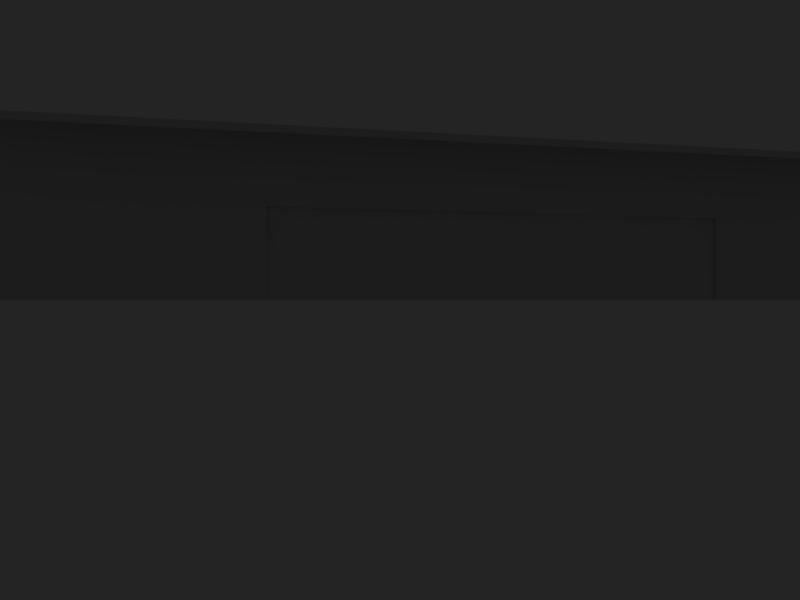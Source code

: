 # Source: ebbr_terminal_2.blend  (saved by Blender 2.79.0; exported with 4.5.12 LTS)
import bpy
from mathutils import Matrix  # noqa: F401  (used for matrix-valued properties, if any)

bpy.ops.wm.read_factory_settings(use_empty=True)
scene = bpy.context.scene
scene.name = 'Scene'

# ---- collections
col_collection_1 = bpy.data.collections.new('Collection 1'); scene.collection.children.link(col_collection_1)
col_collection_10 = bpy.data.collections.new('Collection 10'); scene.collection.children.link(col_collection_10)
col_collection_10.hide_render = True
col_collection_10.hide_viewport = True
col_collection_11 = bpy.data.collections.new('Collection 11'); scene.collection.children.link(col_collection_11)
col_collection_11.hide_render = True
col_collection_11.hide_viewport = True
col_collection_20 = bpy.data.collections.new('Collection 20'); scene.collection.children.link(col_collection_20)
col_collection_20.hide_render = True
col_collection_20.hide_viewport = True

# ---- materials (node trees are filled in below, after node groups)
mat_material = bpy.data.materials.new('Material')
mat_material.alpha_threshold = 0.0
mat_material.roughness = 0.5
mat_material.line_color = (0.0, 0.0, 0.0, 1.0)

# ---- material node trees

# ---- world
world_world = bpy.data.worlds.new('World'); scene.world = world_world
world_world.color = (0.14, 0.14, 0.14)
world_world.use_sun_shadow = False
world_world.sun_shadow_jitter_overblur = 0.0
world_world.cycles.sampling_method = 'NONE'
world_world.cycles.sample_map_resolution = 256

# ---- cameras
cam_camera = bpy.data.cameras.new('Camera')
cam_camera.clip_end = 100.0
cam_camera.lens = 35.0
cam_camera.sensor_width = 32.0
cam_camera.sensor_height = 18.0
cam_camera.dof.focus_distance = 0.0
cam_camera.dof.aperture_fstop = 128.0

# ---- lights
light_area = bpy.data.lights.new('Area', 'AREA')
light_area.transmission_factor = 0.0
light_area.energy = 78.54
light_area.shadow_buffer_clip_start = 0.5
light_area.shadow_soft_size = 1.0
light_area.shadow_maximum_resolution = 0.006
light_area.use_absolute_resolution = True
light_area.size = 1.0
light_area.size_y = 1.0
light_area.cycles.use_multiple_importance_sampling = False

# ---- meshes
me_cube_002 = bpy.data.meshes.new('Cube.002')
me_cube_002.from_pydata([(-4.429, 10.71, 0.0), (-4.429, 8.011, 0.0), (-18.03, 8.011, 0.0), (-18.03, 10.71, 0.0), (-4.429, 10.71, 1.6), (-4.429, 8.011, 1.6), (-18.03, 8.011, 1.6), (-18.03, 10.71, 1.6)], [], [(4, 7, 6, 5), (0, 4, 5, 1), (1, 5, 6, 2), (2, 6, 7, 3), (4, 0, 3, 7)])
_uv = me_cube_002.uv_layers.new(name='UVTex')
_uv.uv.foreach_set('vector', [0.9004, 0.02734, 1.0, 0.02734, 1.0, 0.05664, 0.9004, 0.05664, 0.1865, 0.6475, 0.2061, 0.6475, 0.2061, 0.667, 0.1865, 0.667, 0.1865, 0.6475, 0.2061, 0.6475, 0.2061, 0.667, 0.1865, 0.667, 0.1865, 0.6475, 0.2061, 0.6475, 0.2061, 0.667, 0.1865, 0.667, 0.1865, 0.6475, 0.2061, 0.6475, 0.2061, 0.667, 0.1865, 0.667])
me_cube_002.materials.append(mat_material)
me_cube_002.use_remesh_preserve_volume = False
me_cube_002.use_remesh_preserve_attributes = False
me_cube_002.use_mirror_vertex_groups = False
me_cube_002.update()
me_cube_014 = bpy.data.meshes.new('Cube.014')
me_cube_014.from_pydata([(-3.9, 18.33, 0.4828), (-3.9, -17.39, 0.4828), (-4.1, -17.39, 0.4828), (-4.1, 18.33, 0.4828), (-3.9, 18.33, 0.6828), (-3.9, -17.39, 0.6828), (-4.1, -17.39, 0.6828), (-4.1, 18.33, 0.6828), (-3.9, -17.19, 0.4828), (-4.1, -17.19, 0.4828), (-3.9, -17.19, 0.6828), (-4.1, -17.19, 0.6828), (-4.1, -17.19, 3.576e-07), (-3.9, -17.19, 3.576e-07), (-4.1, -17.39, 3.576e-07), (-3.9, -17.39, 3.576e-07), (-3.9, -5.152, 0.4828), (-3.9, -5.351, 0.4828), (-4.1, -5.152, 0.4828), (-4.1, -5.351, 0.4828), (-3.9, -5.152, 0.6828), (-3.9, -5.351, 0.6828), (-4.1, -5.152, 0.6828), (-4.1, -5.351, 0.6828), (-3.9, -5.351, 3.576e-07), (-4.1, -5.351, 3.576e-07), (-3.9, -5.152, 3.576e-07), (-4.1, -5.152, 3.576e-07), (-3.9, 6.688, 0.4828), (-3.9, 6.489, 0.4828), (-4.1, 6.688, 0.4828), (-4.1, 6.489, 0.4828), (-3.9, 6.688, 0.6828), (-3.9, 6.489, 0.6828), (-4.1, 6.688, 0.6828), (-4.1, 6.489, 0.6828), (-3.9, 6.489, 3.576e-07), (-4.1, 6.489, 3.576e-07), (-3.9, 6.688, 3.576e-07), (-4.1, 6.688, 3.576e-07)], [], [(1, 5, 6, 2), (4, 0, 3, 7), (11, 6, 5, 10), (10, 5, 1, 8), (6, 11, 9, 2), (9, 8, 13, 12), (2, 9, 12, 14), (8, 1, 15, 13), (1, 2, 14, 15), (17, 8, 9, 19), (22, 23, 21, 20), (23, 11, 10, 21), (8, 17, 21, 10), (17, 16, 20, 21), (11, 23, 19, 9), (23, 22, 18, 19), (17, 19, 25, 24), (18, 16, 26, 27), (19, 18, 27, 25), (16, 17, 24, 26), (0, 28, 30, 3), (29, 16, 18, 31), (7, 34, 32, 4), (34, 35, 33, 32), (35, 22, 20, 33), (16, 29, 33, 20), (29, 28, 32, 33), (28, 0, 4, 32), (22, 35, 31, 18), (35, 34, 30, 31), (34, 7, 3, 30), (29, 31, 37, 36), (30, 28, 38, 39), (31, 30, 39, 37), (28, 29, 36, 38)])
_uv = me_cube_014.uv_layers.new(name='UVTex')
_uv.uv.foreach_set('vector', [0.8389, 0.9658, 0.8467, 0.9658, 0.8467, 0.9736, 0.8389, 0.9736, 0.8389, 0.9658, 0.8467, 0.9658, 0.8467, 0.9736, 0.8389, 0.9736, 0.8389, 0.9658, 0.8467, 0.9658, 0.8467, 0.9736, 0.8389, 0.9736, 0.8389, 0.9658, 0.8467, 0.9658, 0.8467, 0.9736, 0.8389, 0.9736, 0.8389, 0.9658, 0.8467, 0.9658, 0.8467, 0.9736, 0.8389, 0.9736, 0.8389, 0.9658, 0.8467, 0.9658, 0.8467, 0.9736, 0.8389, 0.9736, 0.8389, 0.9658, 0.8467, 0.9658, 0.8467, 0.9736, 0.8389, 0.9736, 0.8389, 0.9658, 0.8467, 0.9658, 0.8467, 0.9736, 0.8389, 0.9736, 0.8389, 0.9658, 0.8467, 0.9658, 0.8467, 0.9736, 0.8389, 0.9736, 0.8389, 0.9658, 0.8467, 0.9658, 0.8467, 0.9736, 0.8389, 0.9736, 0.8389, 0.9658, 0.8467, 0.9658, 0.8467, 0.9736, 0.8389, 0.9736, 0.8389, 0.9658, 0.8467, 0.9658, 0.8467, 0.9736, 0.8389, 0.9736, 0.8389, 0.9658, 0.8467, 0.9658, 0.8467, 0.9736, 0.8389, 0.9736, 0.8389, 0.9658, 0.8467, 0.9658, 0.8467, 0.9736, 0.8389, 0.9736, 0.8389, 0.9658, 0.8467, 0.9658, 0.8467, 0.9736, 0.8389, 0.9736, 0.8389, 0.9658, 0.8467, 0.9658, 0.8467, 0.9736, 0.8389, 0.9736, 0.8389, 0.9658, 0.8467, 0.9658, 0.8467, 0.9736, 0.8389, 0.9736, 0.8389, 0.9658, 0.8467, 0.9658, 0.8467, 0.9736, 0.8389, 0.9736, 0.8389, 0.9658, 0.8467, 0.9658, 0.8467, 0.9736, 0.8389, 0.9736, 0.8389, 0.9658, 0.8467, 0.9658, 0.8467, 0.9736, 0.8389, 0.9736, 0.8389, 0.9658, 0.8467, 0.9658, 0.8467, 0.9736, 0.8389, 0.9736, 0.8389, 0.9658, 0.8467, 0.9658, 0.8467, 0.9736, 0.8389, 0.9736, 0.8389, 0.9658, 0.8467, 0.9658, 0.8467, 0.9736, 0.8389, 0.9736, 0.8389, 0.9658, 0.8467, 0.9658, 0.8467, 0.9736, 0.8389, 0.9736, 0.8389, 0.9658, 0.8467, 0.9658, 0.8467, 0.9736, 0.8389, 0.9736, 0.8389, 0.9658, 0.8467, 0.9658, 0.8467, 0.9736, 0.8389, 0.9736, 0.8389, 0.9658, 0.8467, 0.9658, 0.8467, 0.9736, 0.8389, 0.9736, 0.8389, 0.9658, 0.8467, 0.9658, 0.8467, 0.9736, 0.8389, 0.9736, 0.8389, 0.9658, 0.8467, 0.9658, 0.8467, 0.9736, 0.8389, 0.9736, 0.8389, 0.9658, 0.8467, 0.9658, 0.8467, 0.9736, 0.8389, 0.9736, 0.8389, 0.9658, 0.8467, 0.9658, 0.8467, 0.9736, 0.8389, 0.9736, 0.8389, 0.9658, 0.8467, 0.9658, 0.8467, 0.9736, 0.8389, 0.9736, 0.8389, 0.9658, 0.8467, 0.9658, 0.8467, 0.9736, 0.8389, 0.9736, 0.8389, 0.9658, 0.8467, 0.9658, 0.8467, 0.9736, 0.8389, 0.9736, 0.8389, 0.9658, 0.8467, 0.9658, 0.8467, 0.9736, 0.8389, 0.9736])
me_cube_014.materials.append(mat_material)
me_cube_014.use_remesh_preserve_volume = False
me_cube_014.use_remesh_preserve_attributes = False
me_cube_014.use_mirror_vertex_groups = False
me_cube_014.update()
me_cube_012 = bpy.data.meshes.new('Cube.012')
me_cube_012.from_pydata([(-4.429, 12.06, 0.0), (-4.429, 6.661, 0.0), (-18.03, 6.661, 0.0), (-18.03, 12.06, 0.0), (-4.429, 12.06, 1.6), (-4.429, 6.661, 1.6), (-18.03, 6.661, 1.6), (-18.03, 12.06, 1.6)], [], [(4, 7, 6, 5), (0, 4, 5, 1), (1, 5, 6, 2), (2, 6, 7, 3), (4, 0, 3, 7)])
_uv = me_cube_012.uv_layers.new(name='UVTex')
_uv.uv.foreach_set('vector', [0.9004, 0.0009766, 1.0, 0.0009766, 1.0, 0.05664, 0.9004, 0.05664, 0.1865, 0.6475, 0.2061, 0.6475, 0.2061, 0.667, 0.1865, 0.667, 0.1865, 0.6475, 0.2061, 0.6475, 0.2061, 0.667, 0.1865, 0.667, 0.1865, 0.6475, 0.2061, 0.6475, 0.2061, 0.667, 0.1865, 0.667, 0.1865, 0.6475, 0.2061, 0.6475, 0.2061, 0.667, 0.1865, 0.667])
me_cube_012.materials.append(mat_material)
me_cube_012.use_remesh_preserve_volume = False
me_cube_012.use_remesh_preserve_attributes = False
me_cube_012.use_mirror_vertex_groups = False
me_cube_012.update()
me_terminal_2_buildi_010 = bpy.data.meshes.new('Terminal 2 Buildi.010')
me_terminal_2_buildi_010.from_pydata([(40.67, 47.5, 11.75), (40.67, -47.5, 11.75), (4.0, 47.5, 9.75), (4.0, -47.5, 9.75), (-32.67, 47.5, 6.25), (-32.67, -47.5, 6.25), (-14.34, 47.5, 8.25), (22.34, 47.5, 11.25), (-14.34, -47.5, 8.25), (22.34, -47.5, 11.25), (59.01, -47.5, 10.25), (59.01, 47.5, 10.25), (-51.01, -47.5, 3.25), (-51.01, 47.5, 3.25), (40.67, 15.83, 11.75), (40.67, -15.83, 11.75), (4.0, 15.83, 9.75), (4.0, -15.83, 9.75), (-32.67, 15.83, 6.25), (-32.67, -15.83, 6.25), (-14.34, 15.83, 8.25), (-14.34, -15.83, 8.25), (22.34, 15.83, 11.25), (22.34, -15.83, 11.25), (59.01, -15.83, 10.25), (59.01, 15.83, 10.25), (-51.01, -15.83, 3.25), (-51.01, 15.83, 3.25), (49.84, 47.5, 11.0), (49.84, -47.5, 11.0), (49.84, 15.83, 11.0), (49.84, -15.83, 11.0), (13.17, 47.5, 10.5), (13.17, -47.5, 10.5), (13.17, 15.83, 10.5), (13.17, -15.83, 10.5), (-5.168, 47.5, 9.0), (-5.168, -47.5, 9.0), (-5.168, 15.83, 9.0), (-5.168, -15.83, 9.0), (-41.84, -47.5, 4.75), (-41.84, 47.5, 4.75), (-41.84, 15.83, 4.75), (-41.84, -15.83, 4.75), (13.18, 15.83, 10.05), (13.18, -15.83, 10.05), (22.34, -15.83, 10.05), (22.34, 15.83, 10.05), (49.85, -15.83, 10.05), (49.85, 15.83, 10.05), (40.68, -15.83, 10.05), (40.68, 15.83, 10.05), (-41.82, 15.83, 4.552), (-41.82, -15.83, 4.552), (-32.65, -15.83, 6.052), (-32.65, 15.83, 6.052), (-5.145, 15.83, 8.802), (-5.145, -15.83, 8.802), (-14.31, -15.83, 8.052), (-14.31, 15.83, 8.052), (63.98, -47.5, 9.695), (63.98, -15.83, 9.695), (63.98, 15.83, 9.695), (63.98, 47.5, 9.695), (59.01, -47.5, 9.75), (63.98, -47.5, 9.195), (63.98, -15.83, 9.195), (63.98, 15.83, 9.195), (63.98, 47.5, 9.195), (59.01, 47.5, 9.75), (59.01, -15.83, 9.75), (59.01, 15.83, 9.75), (59.01, 47.5, -11.75), (59.01, -47.5, -11.75), (-55.88, 47.5, 2.131), (-55.88, -47.5, 2.131), (-50.89, -47.5, 2.762), (-55.76, -47.5, 1.642), (-55.76, 47.5, 1.642), (-50.89, 47.5, 2.762), (40.67, -47.5, 11.75), (40.67, 47.5, 11.75), (40.67, -47.5, -11.75), (40.67, 47.5, -11.75), (-32.67, -47.5, 6.25), (-32.67, 47.5, 6.25), (-32.67, -47.5, -11.75), (-32.67, 47.5, -11.75), (-14.34, -47.5, 8.25), (-14.34, 47.5, 8.25), (-14.34, -47.5, -11.75), (-14.34, 47.5, -11.75), (59.01, -47.5, 10.25), (59.01, 47.5, 10.25), (59.01, -47.5, -11.75), (59.01, 47.5, -11.75), (-51.01, -47.5, -11.75), (-51.01, 47.5, -11.75), (-51.01, -47.5, 3.25), (-51.01, 47.5, 3.25), (4.0, -47.5, 9.75), (4.0, 47.5, 9.75), (4.0, -47.5, -11.75), (4.0, 47.5, -11.75), (22.34, -47.5, 11.25), (22.34, 47.5, 11.25), (40.67, -47.5, 1.408), (40.67, 47.5, 1.408), (40.67, -47.5, -1.091), (40.67, 47.5, -1.091), (4.0, -47.5, 1.408), (4.0, 47.5, 1.408), (4.0, -47.5, -1.091), (4.0, 47.5, -1.091), (-14.34, -47.5, 1.408), (-14.34, 47.5, 1.408), (-14.34, -47.5, -1.091), (-14.34, 47.5, -1.091), (22.34, -47.5, 1.408), (22.34, 47.5, 1.408), (22.34, -47.5, -1.091), (22.34, 47.5, -1.091), (40.67, -47.5, -4.079), (40.67, 47.5, -4.079), (40.67, -47.5, -6.581), (40.67, 47.5, -6.581), (4.0, -47.5, -4.079), (4.0, 47.5, -4.079), (4.0, -47.5, -6.581), (4.0, 47.5, -6.581), (-14.34, -47.5, -6.581), (-14.34, 47.5, -6.581), (-14.34, -47.5, -4.079), (-14.34, 47.5, -4.079), (22.34, -47.5, -4.079), (22.34, 47.5, -4.079), (22.34, -47.5, -6.581), (22.34, 47.5, -6.581), (31.05, -47.5, 11.49), (31.05, 47.5, 11.49), (31.05, -47.5, 1.408), (31.05, 47.5, 1.408), (31.05, -47.5, -1.091), (31.05, 47.5, -1.091), (31.05, -47.5, -4.079), (31.05, 47.5, -4.079), (31.05, -47.5, -6.581), (31.05, 47.5, -6.581), (31.05, -47.1, -4.079), (31.05, 47.1, -4.079), (31.05, -47.1, -6.581), (31.05, 47.1, -6.581), (31.05, -47.1, -1.091), (31.05, 47.1, -1.091), (31.05, -47.1, 1.408), (31.05, 47.1, 1.408), (22.34, -47.1, -6.581), (22.34, 47.1, -6.581), (22.34, -47.1, -4.079), (22.34, 47.1, -4.079), (22.34, -47.1, -1.091), (22.34, 47.1, -1.091), (22.34, -47.1, 1.408), (22.34, 47.1, 1.408), (4.0, -47.1, -6.581), (4.0, 47.1, -6.581), (4.0, -47.1, -4.079), (4.0, 47.1, -4.079), (-14.34, -47.1, -6.581), (-14.34, 47.1, -6.581), (-14.34, -47.1, -4.079), (-14.34, 47.1, -4.079), (4.0, -47.1, -1.091), (4.0, 47.1, -1.091), (4.0, -47.1, 1.408), (4.0, 47.1, 1.408), (-14.34, -47.1, -1.091), (-14.34, 47.1, -1.091), (-14.34, -47.1, 1.408), (-14.34, 47.1, 1.408), (30.2, -47.5, -6.581), (30.2, 47.5, -6.581), (21.49, -47.5, -6.581), (21.49, 47.5, -6.581), (30.2, -47.5, -9.166), (30.2, 47.5, -9.166), (21.49, -47.5, -9.166), (21.49, 47.5, -9.166), (4.0, -47.5, -9.166), (4.0, 47.5, -9.166), (40.67, -47.5, -9.166), (40.67, 47.5, -9.166), (13.06, -47.5, -6.581), (13.06, 47.5, -6.581), (13.06, -47.5, -11.75), (13.06, 47.5, -11.75), (13.06, -47.5, -9.166), (13.06, 47.5, -9.166), (31.02, -47.5, -6.581), (31.02, 47.5, -6.581), (31.02, -47.5, -11.75), (31.02, 47.5, -11.75), (31.02, -47.5, -9.166), (31.02, 47.5, -9.166), (31.02, -47.1, -11.75), (31.02, 47.1, -11.75), (31.02, -47.1, -9.166), (31.02, 47.1, -9.166), (30.2, -47.1, -9.166), (30.2, 47.1, -9.166), (30.2, -47.1, -11.75), (30.2, 47.1, -11.75), (13.06, -47.1, -9.166), (13.06, 47.1, -9.166), (13.06, -47.1, -11.75), (13.06, 47.1, -11.75), (21.49, -47.1, -9.166), (21.49, 47.1, -9.166), (21.49, -47.1, -11.75), (21.49, 47.1, -11.75), (-51.01, -47.5, -11.75), (-51.01, 47.5, -11.75), (-51.01, -47.5, 3.25), (-51.01, 47.5, 3.25), (-51.01, -22.0, -11.75), (-51.01, 22.0, -11.75), (-51.01, -22.0, 3.25), (-51.01, 22.0, 3.25), (-51.01, -47.5, -3.749), (-51.01, 47.5, -3.749), (-51.01, -22.0, -3.749), (-51.01, 22.0, -3.749), (-50.61, -22.0, -3.749), (-50.61, 22.0, -3.749), (-50.61, 22.0, -11.75), (-50.61, -22.0, -11.75)], [], [(14, 0, 7, 22), (23, 9, 1, 15), (4, 18, 20, 6), (19, 5, 8, 21), (28, 0, 14, 30), (30, 25, 11, 28), (31, 24, 25, 30), (1, 29, 31, 15), (29, 10, 24, 31), (16, 34, 32, 2), (34, 22, 7, 32), (17, 35, 34, 16), (3, 33, 35, 17), (33, 9, 23, 35), (20, 38, 36, 6), (38, 16, 2, 36), (39, 17, 16, 38), (8, 37, 39, 21), (37, 3, 17, 39), (27, 42, 41, 13), (42, 18, 4, 41), (26, 43, 42, 27), (12, 40, 43, 26), (40, 5, 19, 43), (34, 35, 45, 44), (35, 23, 46, 45), (22, 34, 44, 47), (31, 30, 49, 48), (15, 31, 48, 50), (30, 14, 51, 49), (23, 15, 50, 46), (14, 22, 47, 51), (45, 46, 47, 44), (50, 48, 49, 51), (47, 46, 50, 51), (42, 43, 53, 52), (43, 19, 54, 53), (18, 42, 52, 55), (39, 38, 56, 57), (21, 39, 57, 58), (38, 20, 59, 56), (19, 21, 58, 54), (20, 18, 55, 59), (53, 54, 55, 52), (58, 57, 56, 59), (55, 54, 58, 59), (24, 10, 60, 61), (25, 24, 61, 62), (11, 25, 62, 63), (60, 10, 64, 65), (61, 60, 65, 66), (62, 61, 66, 67), (63, 62, 67, 68), (11, 63, 68, 69), (66, 65, 64, 70), (67, 66, 70, 71), (68, 67, 71, 69), (72, 11, 10, 73), (75, 77, 76, 12), (74, 78, 77, 75), (13, 79, 78, 74), (76, 77, 78, 79), (13, 74, 75, 12), (92, 80, 82, 94), (83, 81, 93, 95), (84, 98, 96, 86), (97, 99, 85, 87), (88, 84, 86, 90), (87, 85, 89, 91), (88, 114, 110, 100), (111, 115, 89, 101), (100, 110, 118, 104), (119, 111, 101, 105), (116, 132, 126, 112), (127, 133, 117, 113), (130, 90, 102, 128), (103, 91, 131, 129), (112, 126, 134, 120), (135, 127, 113, 121), (80, 138, 140, 106), (141, 139, 81, 107), (138, 104, 118, 140), (119, 105, 139, 141), (142, 108, 106, 140), (107, 109, 143, 141), (134, 144, 142, 120), (143, 145, 135, 121), (144, 122, 108, 142), (109, 123, 145, 143), (146, 124, 122, 144), (123, 125, 147, 145), (146, 144, 148, 150), (149, 145, 147, 151), (142, 140, 154, 152), (155, 141, 143, 153), (136, 146, 150, 156), (151, 147, 137, 157), (144, 134, 158, 148), (159, 135, 145, 149), (120, 142, 152, 160), (153, 143, 121, 161), (140, 118, 162, 154), (163, 119, 141, 155), (128, 136, 156, 164), (157, 137, 129, 165), (134, 126, 166, 158), (167, 127, 135, 159), (130, 128, 164, 168), (165, 129, 131, 169), (126, 132, 170, 166), (171, 133, 127, 167), (132, 130, 168, 170), (169, 131, 133, 171), (112, 120, 160, 172), (161, 121, 113, 173), (118, 110, 174, 162), (175, 111, 119, 163), (116, 112, 172, 176), (173, 113, 117, 177), (110, 114, 178, 174), (179, 115, 111, 175), (114, 116, 176, 178), (177, 117, 115, 179), (156, 150, 148, 158), (149, 151, 157, 159), (160, 152, 154, 162), (155, 153, 161, 163), (166, 164, 156, 158), (157, 165, 167, 159), (170, 168, 164, 166), (165, 169, 171, 167), (174, 172, 160, 162), (161, 173, 175, 163), (178, 176, 172, 174), (173, 177, 179, 175), (184, 180, 182, 186), (183, 181, 185, 187), (188, 196, 192, 128), (193, 197, 189, 129), (196, 186, 182, 192), (183, 187, 197, 193), (102, 194, 196, 188), (197, 195, 103, 189), (198, 180, 184, 202), (185, 181, 199, 203), (202, 190, 124, 198), (125, 191, 203, 199), (200, 82, 190, 202), (191, 83, 201, 203), (200, 202, 206, 204), (207, 203, 201, 205), (202, 184, 208, 206), (209, 185, 203, 207), (196, 194, 214, 212), (215, 195, 197, 213), (186, 196, 212, 216), (213, 197, 187, 217), (184, 186, 216, 208), (217, 187, 185, 209), (210, 204, 206, 208), (207, 205, 211, 209), (214, 218, 216, 212), (217, 219, 215, 213), (216, 218, 210, 208), (211, 219, 217, 209), (226, 230, 228, 222), (220, 228, 230, 224), (227, 231, 230, 226), (223, 229, 231, 227), (229, 221, 225, 231), (230, 231, 233, 232), (231, 225, 234, 233), (224, 230, 232, 235), (233, 234, 235, 232)])
me_terminal_2_buildi_010.polygons.foreach_set('use_smooth', [1, 1, 1, 1, 1, 1, 1, 1, 1, 1, 1, 1, 1, 1, 1, 1, 1, 1, 1, 1, 1, 1, 1, 1, 1, 1, 1, 1, 1, 1, 1, 1, 1, 1, 1, 1, 1, 1, 1, 1, 1, 1, 1, 1, 1, 1, 1, 1, 1, 1, 1, 1, 1, 1, 1, 1, 1, 0, 0, 0, 0, 0, 0, 0, 0, 0, 0, 0, 0, 0, 0, 0, 0, 0, 0, 0, 0, 0, 0, 0, 0, 0, 0, 0, 0, 0, 0, 0, 0, 0, 0, 0, 0, 0, 0, 0, 0, 0, 0, 0, 0, 0, 0, 0, 0, 0, 0, 0, 0, 0, 0, 0, 0, 0, 0, 0, 0, 0, 0, 0, 0, 0, 0, 0, 0, 0, 0, 0, 0, 0, 0, 0, 0, 0, 0, 0, 0, 0, 0, 0, 0, 0, 0, 0, 0, 0, 0, 0, 0, 0, 0, 0, 0, 0, 0, 0, 0, 0, 0, 0, 0, 0, 0, 0, 0, 0, 0, 0, 0, 0, 0, 0, 0, 0])
_uv = me_terminal_2_buildi_010.uv_layers.new(name='UVTex')
_uv.uv.foreach_set('vector', [1.142, 0.7168, 1.142, 0.7578, 0.7217, 0.7578, 0.7217, 0.7168, 0.7217, 0.6768, 0.7217, 0.6357, 1.142, 0.6357, 1.142, 0.6768, -0.5479, 0.7578, -0.5479, 0.7168, -0.1279, 0.7168, -0.1279, 0.7578, -0.5479, 0.6768, -0.5479, 0.6357, -0.1279, 0.6357, -0.1279, 0.6768, 1.366, 0.7578, 1.142, 0.7578, 1.142, 0.7168, 1.366, 0.7168, 1.366, 0.7168, 1.581, 0.7168, 1.581, 0.7578, 1.366, 0.7578, 1.366, 0.6768, 1.581, 0.6768, 1.581, 0.7168, 1.366, 0.7168, 1.142, 0.6357, 1.366, 0.6357, 1.366, 0.6768, 1.142, 0.6768, 1.366, 0.6357, 1.581, 0.6357, 1.581, 0.6768, 1.366, 0.6768, 0.3018, 0.7168, 0.5166, 0.7168, 0.5166, 0.7578, 0.3018, 0.7578, 0.5166, 0.7168, 0.7217, 0.7168, 0.7217, 0.7578, 0.5166, 0.7578, 0.3018, 0.6768, 0.5166, 0.6768, 0.5166, 0.7168, 0.3018, 0.7168, 0.3018, 0.6357, 0.5166, 0.6357, 0.5166, 0.6768, 0.3018, 0.6768, 0.5166, 0.6357, 0.7217, 0.6357, 0.7217, 0.6768, 0.5166, 0.6768, -0.1279, 0.7168, 0.07715, 0.7168, 0.07715, 0.7578, -0.1279, 0.7578, 0.07715, 0.7168, 0.3018, 0.7168, 0.3018, 0.7578, 0.07715, 0.7578, 0.07715, 0.6768, 0.3018, 0.6768, 0.3018, 0.7168, 0.07715, 0.7168, -0.1279, 0.6357, 0.07715, 0.6357, 0.07715, 0.6768, -0.1279, 0.6768, 0.07715, 0.6357, 0.3018, 0.6357, 0.3018, 0.6768, 0.07715, 0.6768, -0.9873, 0.7168, -0.7627, 0.7168, -0.7627, 0.7578, -0.9873, 0.7578, -0.7627, 0.7168, -0.5479, 0.7168, -0.5479, 0.7578, -0.7627, 0.7578, -0.9873, 0.6768, -0.7627, 0.6768, -0.7627, 0.7168, -0.9873, 0.7168, -0.9873, 0.6357, -0.7627, 0.6357, -0.7627, 0.6768, -0.9873, 0.6768, -0.7627, 0.6357, -0.5479, 0.6357, -0.5479, 0.6768, -0.7627, 0.6768, 0.5723, 0.6475, 0.5723, 0.6553, 0.2891, 0.6553, 0.2891, 0.6475, 0.5723, 0.6475, 0.5723, 0.6553, 0.2891, 0.6553, 0.2891, 0.6475, 0.5723, 0.6475, 0.5723, 0.6553, 0.2891, 0.6553, 0.2891, 0.6475, 0.5723, 0.6709, 0.5723, 0.6787, 0.2891, 0.6787, 0.2891, 0.6709, 0.5723, 0.6709, 0.5723, 0.6787, 0.2891, 0.6787, 0.2891, 0.6709, 0.5723, 0.6709, 0.5723, 0.6787, 0.2891, 0.6787, 0.2891, 0.6709, 0.2891, 0.6553, 0.5723, 0.6553, 0.5723, 0.6709, 0.2891, 0.6709, 0.2891, 0.6553, 0.5723, 0.6553, 0.5723, 0.6709, 0.2891, 0.6709, 0.7842, 0.004883, 0.8105, 0.004883, 0.8105, 0.0918, 0.7842, 0.0918, 0.8613, 0.004883, 0.8877, 0.004883, 0.8877, 0.0918, 0.8613, 0.0918, 0.8105, 0.0918, 0.8105, 0.004883, 0.8613, 0.004883, 0.8613, 0.0918, 0.5723, 0.6016, 0.5723, 0.6094, 0.2891, 0.6094, 0.2891, 0.6016, 0.5723, 0.6016, 0.5723, 0.6094, 0.2891, 0.6094, 0.2891, 0.6016, 0.5723, 0.6016, 0.5723, 0.6094, 0.2891, 0.6094, 0.2891, 0.6016, 0.5723, 0.624, 0.5723, 0.6318, 0.2891, 0.6318, 0.2891, 0.624, 0.5723, 0.624, 0.5723, 0.6318, 0.2891, 0.6318, 0.2891, 0.624, 0.5723, 0.624, 0.5723, 0.6318, 0.2891, 0.6318, 0.2891, 0.624, 0.2891, 0.6094, 0.5723, 0.6094, 0.5723, 0.624, 0.2891, 0.624, 0.2891, 0.6094, 0.5723, 0.6094, 0.5723, 0.624, 0.2891, 0.624, 0.0166, 0.003906, 0.1191, 0.003906, 0.1191, 0.1387, 0.0166, 0.1387, 0.3242, 0.003906, 0.4229, 0.003906, 0.4229, 0.1387, 0.3242, 0.1387, 0.1191, 0.1387, 0.1191, 0.003906, 0.3242, 0.003906, 0.3242, 0.1387, 1.581, 0.6768, 1.581, 0.6357, 1.688, 0.6357, 1.688, 0.6768, 1.581, 0.7168, 1.581, 0.6768, 1.688, 0.6768, 1.688, 0.7168, 1.581, 0.7578, 1.581, 0.7168, 1.688, 0.7168, 1.688, 0.7578, 0.8555, 0.6299, 0.8555, 0.6377, 0.5723, 0.6377, 0.5723, 0.6299, 0.8555, 0.6299, 0.8555, 0.6377, 0.5723, 0.6377, 0.5723, 0.6299, 0.8555, 0.6299, 0.8555, 0.6377, 0.5723, 0.6377, 0.5723, 0.6299, 0.8555, 0.6299, 0.8555, 0.6377, 0.5723, 0.6377, 0.5723, 0.6299, 0.8555, 0.6299, 0.8555, 0.6377, 0.5723, 0.6377, 0.5723, 0.6299, 0.8555, 0.6787, 0.8555, 0.6865, 0.5723, 0.6865, 0.5723, 0.6787, 0.5723, 0.6787, 0.5723, 0.6865, 0.2891, 0.6865, 0.2891, 0.6787, 0.2891, 0.6787, 0.2891, 0.6865, 0.005859, 0.6865, 0.005859, 0.6787, 0.875, 0.1797, 0.875, 0.3828, 0.01562, 0.3828, 0.01562, 0.1797, 0.8555, 0.6299, 0.8555, 0.6377, 0.5723, 0.6377, 0.5723, 0.6299, 0.8555, 0.6299, 0.8555, 0.6377, 0.5723, 0.6377, 0.5723, 0.6299, 0.8555, 0.6299, 0.8555, 0.6377, 0.5723, 0.6377, 0.5723, 0.6299, -0.3408, 0.6621, 1.378, 0.6621, 1.378, 0.6455, -0.3408, 0.6455, -0.9873, 0.7578, -1.095, 0.7578, -1.095, 0.6357, -0.9873, 0.6357, 1.033, 0.3613, 0.8535, 0.376, 0.8535, 0.1455, 1.033, 0.1455, 0.8535, 0.1455, 0.8535, 0.376, 1.033, 0.3613, 1.033, 0.1455, 0.1338, 0.3213, -0.0459, 0.292, -0.0459, 0.1455, 0.1338, 0.1455, -0.0459, 0.1455, -0.0459, 0.292, 0.1338, 0.3213, 0.1338, 0.1455, 0.3135, 0.3418, 0.1338, 0.3213, 0.1338, 0.1455, 0.3135, 0.1455, 0.1338, 0.1455, 0.1338, 0.3213, 0.3135, 0.3418, 0.3135, 0.1455, 0.3135, 0.3418, 0.3135, 0.2744, 0.4932, 0.2744, 0.4932, 0.3564, 0.4932, 0.2744, 0.3135, 0.2744, 0.3135, 0.3418, 0.4932, 0.3564, 0.4932, 0.3564, 0.4932, 0.2744, 0.6729, 0.2744, 0.6729, 0.3711, 0.6729, 0.2744, 0.4932, 0.2744, 0.4932, 0.3564, 0.6729, 0.3711, 0.3135, 0.25, 0.3135, 0.2207, 0.4932, 0.2207, 0.4932, 0.25, 0.4932, 0.2207, 0.3135, 0.2207, 0.3135, 0.25, 0.4932, 0.25, 0.3135, 0.1963, 0.3135, 0.1455, 0.4932, 0.1455, 0.4932, 0.1963, 0.4932, 0.1455, 0.3135, 0.1455, 0.3135, 0.1963, 0.4932, 0.1963, 0.4932, 0.25, 0.4932, 0.2207, 0.6729, 0.2207, 0.6729, 0.25, 0.6729, 0.2207, 0.4932, 0.2207, 0.4932, 0.25, 0.6729, 0.25, 0.8535, 0.376, 0.7588, 0.373, 0.7588, 0.2744, 0.8535, 0.2744, 0.7588, 0.2744, 0.7588, 0.373, 0.8535, 0.376, 0.8535, 0.2744, 0.7588, 0.373, 0.6729, 0.3711, 0.6729, 0.2744, 0.7588, 0.2744, 0.6729, 0.2744, 0.6729, 0.3711, 0.7588, 0.373, 0.7588, 0.2744, 0.7588, 0.25, 0.8535, 0.25, 0.8535, 0.2744, 0.7588, 0.2744, 0.8535, 0.2744, 0.8535, 0.25, 0.7588, 0.25, 0.7588, 0.2744, 0.6729, 0.2207, 0.7588, 0.2207, 0.7588, 0.25, 0.6729, 0.25, 0.7588, 0.25, 0.7588, 0.2207, 0.6729, 0.2207, 0.6729, 0.25, 0.7588, 0.2207, 0.8535, 0.2207, 0.8535, 0.25, 0.7588, 0.25, 0.8535, 0.25, 0.8535, 0.2207, 0.7588, 0.2207, 0.7588, 0.25, 0.7588, 0.1963, 0.8535, 0.1963, 0.8535, 0.2207, 0.7588, 0.2207, 0.8535, 0.2207, 0.8535, 0.1963, 0.7588, 0.1963, 0.7588, 0.2207, 0.3438, 0.1953, 0.2607, 0.1982, 0.2607, 0.2197, 0.3438, 0.2197, 0.2607, 0.2197, 0.2607, 0.1982, 0.3438, 0.1953, 0.3438, 0.2197, 0.3438, 0.2412, 0.2607, 0.2432, 0.2607, 0.3105, 0.3438, 0.3105, 0.2607, 0.3105, 0.2607, 0.2432, 0.3438, 0.2412, 0.3438, 0.3105, 0.3438, 0.1953, 0.2607, 0.1982, 0.2607, 0.2197, 0.3438, 0.2197, 0.2607, 0.2197, 0.2607, 0.1982, 0.3438, 0.1953, 0.3438, 0.2197, 0.3438, 0.1953, 0.2607, 0.1982, 0.2607, 0.2197, 0.3438, 0.2197, 0.2607, 0.2197, 0.2607, 0.1982, 0.3438, 0.1953, 0.3438, 0.2197, 0.3438, 0.2412, 0.2607, 0.2432, 0.2607, 0.3105, 0.3438, 0.3105, 0.2607, 0.3105, 0.2607, 0.2432, 0.3438, 0.2412, 0.3438, 0.3105, 0.3438, 0.2412, 0.2607, 0.2432, 0.2607, 0.3105, 0.3438, 0.3105, 0.2607, 0.3105, 0.2607, 0.2432, 0.3438, 0.2412, 0.3438, 0.3105, 0.5029, 0.2168, 0.5029, 0.1953, 0.3438, 0.1953, 0.3438, 0.2197, 0.3438, 0.1953, 0.5029, 0.1953, 0.5029, 0.2168, 0.3438, 0.2197, 0.5029, 0.2168, 0.5029, 0.1953, 0.3438, 0.1953, 0.3438, 0.2197, 0.3438, 0.1953, 0.5029, 0.1953, 0.5029, 0.2168, 0.3438, 0.2197, 0.6621, 0.2148, 0.6621, 0.1934, 0.5029, 0.1953, 0.5029, 0.2168, 0.5029, 0.1953, 0.6621, 0.1934, 0.6621, 0.2148, 0.5029, 0.2168, 0.6621, 0.2148, 0.6621, 0.1934, 0.5029, 0.1953, 0.5029, 0.2168, 0.5029, 0.1953, 0.6621, 0.1934, 0.6621, 0.2148, 0.5029, 0.2168, 0.6621, 0.2148, 0.6621, 0.1934, 0.5029, 0.1953, 0.5029, 0.2168, 0.5029, 0.1953, 0.6621, 0.1934, 0.6621, 0.2148, 0.5029, 0.2168, 0.5029, 0.2998, 0.5029, 0.2383, 0.3438, 0.2412, 0.3438, 0.3105, 0.3438, 0.2412, 0.5029, 0.2383, 0.5029, 0.2998, 0.3438, 0.3105, 0.5029, 0.2998, 0.5029, 0.2383, 0.3438, 0.2412, 0.3438, 0.3105, 0.3438, 0.2412, 0.5029, 0.2383, 0.5029, 0.2998, 0.3438, 0.3105, 0.6621, 0.291, 0.6621, 0.2334, 0.5029, 0.2383, 0.5029, 0.2998, 0.5029, 0.2383, 0.6621, 0.2334, 0.6621, 0.291, 0.5029, 0.2998, 0.6621, 0.291, 0.6621, 0.2334, 0.5029, 0.2383, 0.5029, 0.2998, 0.5029, 0.2383, 0.6621, 0.2334, 0.6621, 0.291, 0.5029, 0.2998, 0.6621, 0.291, 0.6621, 0.2334, 0.5029, 0.2383, 0.5029, 0.2998, 0.5029, 0.2383, 0.6621, 0.2334, 0.6621, 0.291, 0.5029, 0.2998, 0.6152, 0.4434, 0.7803, 0.4434, 0.7803, 0.5068, 0.6152, 0.5068, 0.7803, 0.5068, 0.7803, 0.4434, 0.6152, 0.4434, 0.6152, 0.5068, 0.6152, 0.4434, 0.7803, 0.4434, 0.7803, 0.5068, 0.6152, 0.5068, 0.7803, 0.5068, 0.7803, 0.4434, 0.6152, 0.4434, 0.6152, 0.5068, 0.3115, 0.5068, 0.3115, 0.4434, 0.6152, 0.4434, 0.6152, 0.5068, 0.6152, 0.4434, 0.3115, 0.4434, 0.3115, 0.5068, 0.6152, 0.5068, 0.008789, 0.5068, 0.008789, 0.4434, 0.3115, 0.4434, 0.3115, 0.5068, 0.3115, 0.4434, 0.008789, 0.4434, 0.008789, 0.5068, 0.3115, 0.5068, 0.3115, 0.5068, 0.3115, 0.4434, 0.6152, 0.4434, 0.6152, 0.5068, 0.6152, 0.4434, 0.3115, 0.4434, 0.3115, 0.5068, 0.6152, 0.5068, 0.008789, 0.5068, 0.008789, 0.4434, 0.3115, 0.4434, 0.3115, 0.5068, 0.3115, 0.4434, 0.008789, 0.4434, 0.008789, 0.5068, 0.3115, 0.5068, 0.75, 0.1709, 0.75, 0.1963, 0.665, 0.1963, 0.665, 0.1709, 0.665, 0.1963, 0.75, 0.1963, 0.75, 0.1709, 0.665, 0.1709, 0.4932, 0.1709, 0.582, 0.1709, 0.582, 0.1963, 0.4932, 0.1963, 0.582, 0.1963, 0.582, 0.1709, 0.4932, 0.1709, 0.4932, 0.1963, 0.582, 0.1709, 0.665, 0.1709, 0.665, 0.1963, 0.582, 0.1963, 0.665, 0.1963, 0.665, 0.1709, 0.582, 0.1709, 0.582, 0.1963, 0.4932, 0.1455, 0.582, 0.1455, 0.582, 0.1709, 0.4932, 0.1709, 0.582, 0.1709, 0.582, 0.1455, 0.4932, 0.1455, 0.4932, 0.1709, 0.7588, 0.1963, 0.75, 0.1963, 0.75, 0.1709, 0.7588, 0.1709, 0.75, 0.1709, 0.75, 0.1963, 0.7588, 0.1963, 0.7588, 0.1709, 0.7588, 0.1709, 0.8535, 0.1709, 0.8535, 0.1963, 0.7588, 0.1963, 0.8535, 0.1963, 0.8535, 0.1709, 0.7588, 0.1709, 0.7588, 0.1963, 0.7588, 0.1455, 0.8535, 0.1455, 0.8535, 0.1709, 0.7588, 0.1709, 0.8535, 0.1709, 0.8535, 0.1455, 0.7588, 0.1455, 0.7588, 0.1709, 0.2607, 0.1748, 0.2207, 0.1748, 0.2207, 0.1855, 0.2607, 0.1855, 0.2207, 0.1855, 0.2207, 0.1748, 0.2607, 0.1748, 0.2607, 0.1855, 0.2607, 0.1748, 0.2207, 0.1748, 0.2207, 0.1855, 0.2607, 0.1855, 0.2207, 0.1855, 0.2207, 0.1748, 0.2607, 0.1748, 0.2607, 0.1855, 0.4229, 0.1748, 0.3438, 0.1748, 0.3438, 0.1855, 0.4229, 0.1855, 0.3438, 0.1855, 0.3438, 0.1748, 0.4229, 0.1748, 0.4229, 0.1855, 0.4229, 0.1748, 0.3438, 0.1748, 0.3438, 0.1855, 0.4229, 0.1855, 0.3438, 0.1855, 0.3438, 0.1748, 0.4229, 0.1748, 0.4229, 0.1855, 0.3438, 0.1855, 0.3438, 0.1748, 0.2607, 0.1748, 0.2607, 0.1855, 0.2607, 0.1748, 0.3438, 0.1748, 0.3438, 0.1855, 0.2607, 0.1855, 0.8984, 0.4277, 0.9414, 0.4277, 0.9414, 0.584, 0.8984, 0.584, 0.9414, 0.584, 0.9414, 0.4277, 0.8984, 0.4277, 0.8984, 0.584, 0.007812, 0.4277, 0.4453, 0.4277, 0.4453, 0.584, 0.007812, 0.584, 0.4453, 0.584, 0.4453, 0.4277, 0.007812, 0.4277, 0.007812, 0.584, 0.4453, 0.584, 0.4453, 0.4277, 0.8984, 0.4277, 0.8984, 0.584, 0.8984, 0.4277, 0.4453, 0.4277, 0.4453, 0.584, 0.8984, 0.584, 0.6807, 0.3799, 0.6807, 0.3135, 0.9229, 0.3135, 0.9229, 0.3799, 0.9229, 0.2373, 0.9229, 0.3135, 0.6807, 0.3135, 0.6807, 0.2373, 0.2588, 0.3799, 0.2588, 0.3135, 0.6807, 0.3135, 0.6807, 0.3799, 0.0166, 0.3799, 0.0166, 0.3135, 0.2588, 0.3135, 0.2588, 0.3799, 0.0166, 0.3135, 0.0166, 0.2373, 0.2588, 0.2373, 0.2588, 0.3135, 0.6663, 0.6353, 0.6663, 0.5811, 0.3532, 0.5811, 0.3532, 0.6353, 0.6663, 0.6353, 0.6663, 0.5811, 0.3532, 0.5811, 0.3532, 0.6353, 0.6663, 0.6353, 0.6663, 0.5811, 0.3532, 0.5811, 0.3532, 0.6353, 0.007812, 0.5684, 0.007812, 0.4287, 0.9971, 0.4287, 0.9971, 0.5684])
me_terminal_2_buildi_010.materials.append(mat_material)
me_terminal_2_buildi_010.use_remesh_preserve_volume = False
me_terminal_2_buildi_010.use_remesh_preserve_attributes = False
me_terminal_2_buildi_010.use_mirror_vertex_groups = False
me_terminal_2_buildi_010.update()
me_cube_006 = bpy.data.meshes.new('Cube.006')
me_cube_006.from_pydata([(-1.689, 8.879, -3.595), (-1.689, 2.879, -3.595), (-1.689, -3.121, -3.595), (-1.689, -9.121, -3.595), (-1.889, 8.879, -3.595), (-1.889, 2.879, -3.595), (-1.889, -3.121, -3.595), (-1.889, -9.121, -3.595), (-1.889, 9.079, -3.595), (-1.889, 3.079, -3.595), (-1.889, -2.921, -3.595), (-1.889, -8.921, -3.595), (-1.689, 9.079, -3.595), (-1.689, 3.079, -3.595), (-1.689, -2.921, -3.595), (-1.689, -8.921, -3.595), (-1.689, 8.879, -0.2), (-1.689, 2.879, -0.2), (-1.689, -3.121, -0.2), (-1.689, -9.121, -0.2), (-1.889, 8.879, -0.2), (-1.889, 2.879, -0.2), (-1.889, -3.121, -0.2), (-1.889, -9.121, -0.2), (-1.889, 9.079, -0.2), (-1.889, 3.079, -0.2), (-1.889, -2.921, -0.2), (-1.889, -8.921, -0.2), (-1.689, 9.079, -0.2), (-1.689, 3.079, -0.2), (-1.689, -2.921, -0.2), (-1.689, -8.921, -0.2), (101.3, 38.02, -3.595), (101.3, 32.02, -3.595), (101.3, 26.02, -3.595), (101.3, 20.02, -3.595), (101.3, 14.02, -3.595), (101.3, 8.02, -3.595), (101.3, 2.02, -3.595), (101.3, -3.98, -3.595), (101.3, -9.98, -3.595), (101.3, -15.98, -3.595), (101.3, -21.98, -3.595), (101.3, -27.98, -3.595), (101.3, -33.98, -3.595), (101.1, 38.02, -3.595), (101.1, 32.02, -3.595), (101.1, 26.02, -3.595), (101.1, 20.02, -3.595), (101.1, 14.02, -3.595), (101.1, 8.02, -3.595), (101.1, 2.02, -3.595), (101.1, -3.98, -3.595), (101.1, -9.98, -3.595), (101.1, -15.98, -3.595), (101.1, -21.98, -3.595), (101.1, -27.98, -3.595), (101.1, -33.98, -3.595), (101.1, 38.22, -3.595), (101.1, 32.22, -3.595), (101.1, 26.22, -3.595), (101.1, 20.22, -3.595), (101.1, 14.22, -3.595), (101.1, 8.22, -3.595), (101.1, 2.22, -3.595), (101.1, -3.78, -3.595), (101.1, -9.78, -3.595), (101.1, -15.78, -3.595), (101.1, -21.78, -3.595), (101.1, -27.78, -3.595), (101.1, -33.78, -3.595), (101.3, 38.22, -3.595), (101.3, 32.22, -3.595), (101.3, 26.22, -3.595), (101.3, 20.22, -3.595), (101.3, 14.22, -3.595), (101.3, 8.22, -3.595), (101.3, 2.22, -3.595), (101.3, -3.78, -3.595), (101.3, -9.78, -3.595), (101.3, -15.78, -3.595), (101.3, -21.78, -3.595), (101.3, -27.78, -3.595), (101.3, -33.78, -3.595), (101.3, 38.02, -0.2), (101.3, 32.02, -0.2), (101.3, 26.02, -0.2), (101.3, 20.02, -0.2), (101.3, 14.02, -0.2), (101.3, 8.02, -0.2), (101.3, 2.02, -0.2), (101.3, -3.98, -0.2), (101.3, -9.98, -0.2), (101.3, -15.98, -0.2), (101.3, -21.98, -0.2), (101.3, -27.98, -0.2), (101.3, -33.98, -0.2), (101.1, 38.02, -0.2), (101.1, 32.02, -0.2), (101.1, 26.02, -0.2), (101.1, 20.02, -0.2), (101.1, 14.02, -0.2), (101.1, 8.02, -0.2), (101.1, 2.02, -0.2), (101.1, -3.98, -0.2), (101.1, -9.98, -0.2), (101.1, -15.98, -0.2), (101.1, -21.98, -0.2), (101.1, -27.98, -0.2), (101.1, -33.98, -0.2), (101.1, 38.22, -0.2), (101.1, 32.22, -0.2), (101.1, 26.22, -0.2), (101.1, 20.22, -0.2), (101.1, 14.22, -0.2), (101.1, 8.22, -0.2), (101.1, 2.22, -0.2), (101.1, -3.78, -0.2), (101.1, -9.78, -0.2), (101.1, -15.78, -0.2), (101.1, -21.78, -0.2), (101.1, -27.78, -0.2), (101.1, -33.78, -0.2), (101.3, 38.22, -0.2), (101.3, 32.22, -0.2), (101.3, 26.22, -0.2), (101.3, 20.22, -0.2), (101.3, 14.22, -0.2), (101.3, 8.22, -0.2), (101.3, 2.22, -0.2), (101.3, -3.78, -0.2), (101.3, -9.78, -0.2), (101.3, -15.78, -0.2), (101.3, -21.78, -0.2), (101.3, -27.78, -0.2), (101.3, -33.78, -0.2), (96.6, -35.95, -0.2), (96.6, 39.9, -0.2), (101.6, 39.9, -0.2), (101.6, -35.95, -0.2), (96.6, -35.95, 0.2), (96.6, 39.9, 0.2), (101.6, 39.9, 0.2), (101.6, -35.95, 0.2), (2.0, 9.5, -0.2), (2.0, -9.5, -0.2), (-2.0, -9.5, -0.2), (-2.0, 9.5, -0.2), (2.0, 9.5, 0.2), (2.0, -9.5, 0.2), (-2.0, -9.5, 0.2), (-2.0, 9.5, 0.2)], [], [(0, 16, 20, 4), (1, 17, 21, 5), (2, 18, 22, 6), (3, 19, 23, 7), (4, 20, 24, 8), (5, 21, 25, 9), (6, 22, 26, 10), (7, 23, 27, 11), (8, 24, 28, 12), (9, 25, 29, 13), (10, 26, 30, 14), (11, 27, 31, 15), (16, 0, 12, 28), (17, 1, 13, 29), (18, 2, 14, 30), (19, 3, 15, 31), (32, 84, 97, 45), (33, 85, 98, 46), (34, 86, 99, 47), (35, 87, 100, 48), (36, 88, 101, 49), (37, 89, 102, 50), (38, 90, 103, 51), (39, 91, 104, 52), (40, 92, 105, 53), (41, 93, 106, 54), (42, 94, 107, 55), (43, 95, 108, 56), (44, 96, 109, 57), (45, 97, 110, 58), (46, 98, 111, 59), (47, 99, 112, 60), (48, 100, 113, 61), (49, 101, 114, 62), (50, 102, 115, 63), (51, 103, 116, 64), (52, 104, 117, 65), (53, 105, 118, 66), (54, 106, 119, 67), (55, 107, 120, 68), (56, 108, 121, 69), (57, 109, 122, 70), (58, 110, 123, 71), (59, 111, 124, 72), (60, 112, 125, 73), (61, 113, 126, 74), (62, 114, 127, 75), (63, 115, 128, 76), (64, 116, 129, 77), (65, 117, 130, 78), (66, 118, 131, 79), (67, 119, 132, 80), (68, 120, 133, 81), (69, 121, 134, 82), (70, 122, 135, 83), (84, 32, 71, 123), (85, 33, 72, 124), (86, 34, 73, 125), (87, 35, 74, 126), (88, 36, 75, 127), (89, 37, 76, 128), (90, 38, 77, 129), (91, 39, 78, 130), (92, 40, 79, 131), (93, 41, 80, 132), (94, 42, 81, 133), (95, 43, 82, 134), (96, 44, 83, 135), (136, 137, 138, 139), (140, 143, 142, 141), (137, 141, 142, 138), (138, 142, 143, 139), (140, 136, 139, 143), (144, 145, 146, 147), (148, 151, 150, 149), (145, 149, 150, 146), (146, 150, 151, 147), (148, 144, 147, 151)])
_uv = me_cube_006.uv_layers.new(name='UVTex')
_uv.uv.foreach_set('vector', [0.4111, 0.6045, 0.458, 0.6045, 0.458, 0.6514, 0.4111, 0.6514, 0.4111, 0.6045, 0.458, 0.6045, 0.458, 0.6514, 0.4111, 0.6514, 0.4111, 0.6045, 0.458, 0.6045, 0.458, 0.6514, 0.4111, 0.6514, 0.4111, 0.6045, 0.458, 0.6045, 0.458, 0.6514, 0.4111, 0.6514, 0.4111, 0.6045, 0.458, 0.6045, 0.458, 0.6514, 0.4111, 0.6514, 0.4111, 0.6045, 0.458, 0.6045, 0.458, 0.6514, 0.4111, 0.6514, 0.4111, 0.6045, 0.458, 0.6045, 0.458, 0.6514, 0.4111, 0.6514, 0.4111, 0.6045, 0.458, 0.6045, 0.458, 0.6514, 0.4111, 0.6514, 0.4111, 0.6045, 0.458, 0.6045, 0.458, 0.6514, 0.4111, 0.6514, 0.4111, 0.6045, 0.458, 0.6045, 0.458, 0.6514, 0.4111, 0.6514, 0.4111, 0.6045, 0.458, 0.6045, 0.458, 0.6514, 0.4111, 0.6514, 0.4111, 0.6045, 0.458, 0.6045, 0.458, 0.6514, 0.4111, 0.6514, 0.4111, 0.6045, 0.458, 0.6045, 0.458, 0.6514, 0.4111, 0.6514, 0.4111, 0.6045, 0.458, 0.6045, 0.458, 0.6514, 0.4111, 0.6514, 0.4111, 0.6045, 0.458, 0.6045, 0.458, 0.6514, 0.4111, 0.6514, 0.4111, 0.6045, 0.458, 0.6045, 0.458, 0.6514, 0.4111, 0.6514, 0.4111, 0.6045, 0.458, 0.6045, 0.458, 0.6514, 0.4111, 0.6514, 0.4111, 0.6045, 0.458, 0.6045, 0.458, 0.6514, 0.4111, 0.6514, 0.4111, 0.6045, 0.458, 0.6045, 0.458, 0.6514, 0.4111, 0.6514, 0.4111, 0.6045, 0.458, 0.6045, 0.458, 0.6514, 0.4111, 0.6514, 0.4111, 0.6045, 0.458, 0.6045, 0.458, 0.6514, 0.4111, 0.6514, 0.4111, 0.6045, 0.458, 0.6045, 0.458, 0.6514, 0.4111, 0.6514, 0.4111, 0.6045, 0.458, 0.6045, 0.458, 0.6514, 0.4111, 0.6514, 0.4111, 0.6045, 0.458, 0.6045, 0.458, 0.6514, 0.4111, 0.6514, 0.4111, 0.6045, 0.458, 0.6045, 0.458, 0.6514, 0.4111, 0.6514, 0.4111, 0.6045, 0.458, 0.6045, 0.458, 0.6514, 0.4111, 0.6514, 0.4111, 0.6045, 0.458, 0.6045, 0.458, 0.6514, 0.4111, 0.6514, 0.4111, 0.6045, 0.458, 0.6045, 0.458, 0.6514, 0.4111, 0.6514, 0.4111, 0.6045, 0.458, 0.6045, 0.458, 0.6514, 0.4111, 0.6514, 0.4111, 0.6045, 0.458, 0.6045, 0.458, 0.6514, 0.4111, 0.6514, 0.4111, 0.6045, 0.458, 0.6045, 0.458, 0.6514, 0.4111, 0.6514, 0.4111, 0.6045, 0.458, 0.6045, 0.458, 0.6514, 0.4111, 0.6514, 0.4111, 0.6045, 0.458, 0.6045, 0.458, 0.6514, 0.4111, 0.6514, 0.4111, 0.6045, 0.458, 0.6045, 0.458, 0.6514, 0.4111, 0.6514, 0.4111, 0.6045, 0.458, 0.6045, 0.458, 0.6514, 0.4111, 0.6514, 0.4111, 0.6045, 0.458, 0.6045, 0.458, 0.6514, 0.4111, 0.6514, 0.4111, 0.6045, 0.458, 0.6045, 0.458, 0.6514, 0.4111, 0.6514, 0.4111, 0.6045, 0.458, 0.6045, 0.458, 0.6514, 0.4111, 0.6514, 0.4111, 0.6045, 0.458, 0.6045, 0.458, 0.6514, 0.4111, 0.6514, 0.4111, 0.6045, 0.458, 0.6045, 0.458, 0.6514, 0.4111, 0.6514, 0.4111, 0.6045, 0.458, 0.6045, 0.458, 0.6514, 0.4111, 0.6514, 0.4111, 0.6045, 0.458, 0.6045, 0.458, 0.6514, 0.4111, 0.6514, 0.4111, 0.6045, 0.458, 0.6045, 0.458, 0.6514, 0.4111, 0.6514, 0.4111, 0.6045, 0.458, 0.6045, 0.458, 0.6514, 0.4111, 0.6514, 0.4111, 0.6045, 0.458, 0.6045, 0.458, 0.6514, 0.4111, 0.6514, 0.4111, 0.6045, 0.458, 0.6045, 0.458, 0.6514, 0.4111, 0.6514, 0.4111, 0.6045, 0.458, 0.6045, 0.458, 0.6514, 0.4111, 0.6514, 0.4111, 0.6045, 0.458, 0.6045, 0.458, 0.6514, 0.4111, 0.6514, 0.4111, 0.6045, 0.458, 0.6045, 0.458, 0.6514, 0.4111, 0.6514, 0.4111, 0.6045, 0.458, 0.6045, 0.458, 0.6514, 0.4111, 0.6514, 0.4111, 0.6045, 0.458, 0.6045, 0.458, 0.6514, 0.4111, 0.6514, 0.4111, 0.6045, 0.458, 0.6045, 0.458, 0.6514, 0.4111, 0.6514, 0.4111, 0.6045, 0.458, 0.6045, 0.458, 0.6514, 0.4111, 0.6514, 0.4111, 0.6045, 0.458, 0.6045, 0.458, 0.6514, 0.4111, 0.6514, 0.4111, 0.6045, 0.458, 0.6045, 0.458, 0.6514, 0.4111, 0.6514, 0.4111, 0.6045, 0.458, 0.6045, 0.458, 0.6514, 0.4111, 0.6514, 0.4111, 0.6045, 0.458, 0.6045, 0.458, 0.6514, 0.4111, 0.6514, 0.4111, 0.6045, 0.458, 0.6045, 0.458, 0.6514, 0.4111, 0.6514, 0.4111, 0.6045, 0.458, 0.6045, 0.458, 0.6514, 0.4111, 0.6514, 0.4111, 0.6045, 0.458, 0.6045, 0.458, 0.6514, 0.4111, 0.6514, 0.4111, 0.6045, 0.458, 0.6045, 0.458, 0.6514, 0.4111, 0.6514, 0.4111, 0.6045, 0.458, 0.6045, 0.458, 0.6514, 0.4111, 0.6514, 0.4111, 0.6045, 0.458, 0.6045, 0.458, 0.6514, 0.4111, 0.6514, 0.4111, 0.6045, 0.458, 0.6045, 0.458, 0.6514, 0.4111, 0.6514, 0.4111, 0.6045, 0.458, 0.6045, 0.458, 0.6514, 0.4111, 0.6514, 0.4111, 0.6045, 0.458, 0.6045, 0.458, 0.6514, 0.4111, 0.6514, 0.4111, 0.6045, 0.458, 0.6045, 0.458, 0.6514, 0.4111, 0.6514, 0.4111, 0.6045, 0.458, 0.6045, 0.458, 0.6514, 0.4111, 0.6514, 0.3418, 0.584, 0.3418, 0.6025, 0.3613, 0.6025, 0.3613, 0.584, 0.3418, 0.584, 0.3418, 0.6025, 0.3613, 0.6025, 0.3613, 0.584, 0.3418, 0.584, 0.3418, 0.6025, 0.3613, 0.6025, 0.3613, 0.584, 0.3418, 0.584, 0.3418, 0.6025, 0.3613, 0.6025, 0.3613, 0.584, 0.3418, 0.584, 0.3418, 0.6025, 0.3613, 0.6025, 0.3613, 0.584, 0.3418, 0.584, 0.3418, 0.6025, 0.3613, 0.6025, 0.3613, 0.584, 0.3418, 0.584, 0.3418, 0.6025, 0.3613, 0.6025, 0.3613, 0.584, 0.3418, 0.584, 0.3418, 0.6025, 0.3613, 0.6025, 0.3613, 0.584, 0.3418, 0.584, 0.3418, 0.6025, 0.3613, 0.6025, 0.3613, 0.584, 0.3418, 0.584, 0.3418, 0.6025, 0.3613, 0.6025, 0.3613, 0.584])
me_cube_006.materials.append(mat_material)
me_cube_006.use_remesh_preserve_volume = False
me_cube_006.use_remesh_preserve_attributes = False
me_cube_006.use_mirror_vertex_groups = False
me_cube_006.update()
me_cube_001 = bpy.data.meshes.new('Cube.001')
me_cube_001.from_pydata([(1.0, -6.685, -0.2), (1.0, -7.685, -0.2), (-1.0, -7.685, -0.2), (-1.0, -6.685, -0.2), (1.0, -6.685, 0.2), (1.0, -7.685, 0.2), (-1.0, -7.685, 0.2), (-1.0, -6.685, 0.2), (1.0, 0.5, -0.2), (1.0, -0.5, -0.2), (-1.0, -0.5, -0.2), (-1.0, 0.5, -0.2), (1.0, 0.5, 0.2), (1.0, -0.5, 0.2), (-1.0, -0.5, 0.2), (-1.0, 0.5, 0.2)], [], [(4, 7, 6, 5), (0, 4, 5, 1), (1, 5, 6, 2), (2, 6, 7, 3), (4, 0, 3, 7), (12, 15, 14, 13), (8, 12, 13, 9), (9, 13, 14, 10), (10, 14, 15, 11), (12, 8, 11, 15)])
_uv = me_cube_001.uv_layers.new(name='UVTex')
_uv.uv.foreach_set('vector', [0.4883, 0.6885, 0.5078, 0.6885, 0.5078, 0.708, 0.4883, 0.708, 0.4883, 0.6885, 0.5078, 0.6885, 0.5078, 0.708, 0.4883, 0.708, 0.4883, 0.6885, 0.5078, 0.6885, 0.5078, 0.708, 0.4883, 0.708, 0.4883, 0.6885, 0.5078, 0.6885, 0.5078, 0.708, 0.4883, 0.708, 0.4883, 0.6885, 0.5078, 0.6885, 0.5078, 0.708, 0.4883, 0.708, 0.4883, 0.6885, 0.5078, 0.6885, 0.5078, 0.708, 0.4883, 0.708, 0.4883, 0.6885, 0.5078, 0.6885, 0.5078, 0.708, 0.4883, 0.708, 0.4883, 0.6885, 0.5078, 0.6885, 0.5078, 0.708, 0.4883, 0.708, 0.4883, 0.6885, 0.5078, 0.6885, 0.5078, 0.708, 0.4883, 0.708, 0.4883, 0.6885, 0.5078, 0.6885, 0.5078, 0.708, 0.4883, 0.708])
me_cube_001.materials.append(mat_material)
me_cube_001.use_remesh_preserve_volume = False
me_cube_001.use_remesh_preserve_attributes = False
me_cube_001.use_mirror_vertex_groups = False
me_cube_001.update()
me_terminal_2_coridor = bpy.data.meshes.new('Terminal 2 Coridor')
me_terminal_2_coridor.from_pydata([(24.67, 380.0, 9.803), (24.67, -370.0, 9.803), (-25.5, -370.0, 9.803), (-25.5, 380.0, 9.803), (23.91, -370.0, -0.9914), (23.91, 380.0, -0.9914), (-23.91, -370.0, -0.9914), (-23.91, 380.0, -0.9914), (-22.5, 380.0, -0.9914), (-22.5, -368.8, -0.9914), (22.5, 380.0, -0.9914), (22.5, -368.8, -0.9914), (-22.5, 380.0, -5.0), (-22.5, -368.8, -5.0), (22.5, -368.8, -5.0), (22.5, 380.0, -5.0), (26.03, -370.0, 6.804), (25.81, -370.0, 3.806), (25.23, -370.0, 0.8075), (26.03, 380.0, 6.804), (25.81, 380.0, 3.806), (25.23, 380.0, 0.8075), (-25.1, -370.0, 6.804), (-24.7, -370.0, 3.806), (-24.3, -370.0, 0.8075), (-25.1, 380.0, 6.804), (-24.7, 380.0, 3.806), (-24.3, 380.0, 0.8075), (15.0, 380.0, 11.8), (7.5, 380.0, 12.6), (7.629e-06, 380.0, 12.8), (-7.5, 380.0, 12.6), (-15.0, 380.0, 11.8), (15.0, -370.0, 11.8), (7.5, -370.0, 12.6), (5.722e-06, -370.0, 12.8), (-7.5, -370.0, 12.6), (-15.0, -370.0, 11.8), (15.0, -370.0, -0.9914), (7.5, -370.0, -0.9914), (5.722e-06, -370.0, -0.9914), (-7.5, -370.0, -0.9914), (-15.0, -370.0, -0.9914), (15.0, 380.0, -0.9914), (7.5, 380.0, -0.9914), (-5.722e-06, 380.0, -0.9914), (-7.5, 380.0, -0.9914), (-15.0, 380.0, -0.9914), (-15.0, -368.8, -0.9914), (-7.5, -368.8, -0.9914), (5.67e-06, -368.8, -0.9914), (7.5, -368.8, -0.9914), (15.0, -368.8, -0.9914), (-15.0, 380.0, -5.0), (-7.5, 380.0, -5.0), (-7.629e-06, 380.0, -5.0), (7.5, 380.0, -5.0), (15.0, 380.0, -5.0), (-15.0, -368.8, -5.0), (-7.5, -368.8, -5.0), (9.484e-06, -368.8, -5.0), (7.5, -368.8, -5.0), (15.0, -368.8, -5.0), (15.0, -370.0, 6.804), (7.5, -370.0, 6.804), (5.722e-06, -370.0, 6.804), (-7.5, -370.0, 6.804), (-15.0, -370.0, 6.804), (15.0, -370.0, 3.806), (7.5, -370.0, 3.806), (5.662e-06, -370.0, 3.806), (-7.5, -370.0, 3.806), (-15.0, -370.0, 3.806), (15.0, -370.0, 0.8075), (7.5, -370.0, 0.8075), (5.722e-06, -370.0, 0.8075), (-7.5, -370.0, 0.8075), (-15.0, -370.0, 0.8075), (15.0, 380.0, 6.804), (7.5, 380.0, 6.804), (3.815e-06, 380.0, 6.804), (-7.5, 380.0, 6.804), (-15.0, 380.0, 6.804), (15.0, 380.0, 3.806), (7.5, 380.0, 3.806), (1.848e-06, 380.0, 3.806), (-7.5, 380.0, 3.806), (-15.0, 380.0, 3.806), (15.0, 380.0, 0.8075), (7.5, 380.0, 0.8075), (-1.907e-06, 380.0, 0.8075), (-7.5, 380.0, 0.8075), (-15.0, 380.0, 0.8075), (-25.5, -370.0, 10.17), (-15.0, -370.0, 12.17), (-7.499, -370.0, 12.96), (0.0009585, -370.0, 13.17), (7.501, -370.0, 12.96), (15.0, -370.0, 12.17), (24.67, -370.0, 10.17), (-25.5, 380.0, 10.17), (-15.0, 380.0, 12.17), (-7.499, 380.0, 12.96), (0.0009604, 380.0, 13.17), (7.501, 380.0, 12.96), (15.0, 380.0, 12.17), (24.67, 380.0, 10.17), (27.78, 380.0, 9.098), (27.78, -370.0, 9.098), (27.66, 380.0, 8.755), (27.66, -370.0, 8.755), (-26.55, -370.0, 9.755), (-26.55, 380.0, 9.755), (-26.4, 380.0, 9.423), (-26.4, -370.0, 9.423), (24.04, -370.0, -0.6915), (24.04, 380.0, -0.6915), (-23.95, -370.0, -0.6915), (-23.95, 380.0, -0.6915), (-15.0, -370.0, -0.6915), (-7.5, -370.0, -0.6915), (5.722e-06, -370.0, -0.6915), (7.5, -370.0, -0.6915), (15.0, -370.0, -0.6915), (15.0, 380.0, -0.6915), (7.5, 380.0, -0.6915), (-5.341e-06, 380.0, -0.6915), (-7.5, 380.0, -0.6915), (-15.0, 380.0, -0.6915), (-25.5, -370.3, 9.803), (-25.67, -370.3, 9.735), (-25.75, -370.3, 10.09), (-25.5, -370.3, 10.17), (27.78, -370.3, 9.098), (27.66, -370.3, 8.755), (24.67, -370.3, 9.803), (24.67, -370.3, 10.17), (15.0, -370.3, 12.17), (7.501, -370.3, 12.96), (0.0009585, -370.3, 13.17), (-7.499, -370.3, 12.96), (-15.0, -370.3, 12.17), (-15.0, -370.3, 11.8), (-7.5, -370.3, 12.6), (5.722e-06, -370.3, 12.8), (7.5, -370.3, 12.6), (15.0, -370.3, 11.8)], [], [(6, 7, 8, 9), (5, 4, 11, 10), (15, 10, 11, 14), (13, 9, 8, 12), (21, 20, 17, 18), (20, 19, 16, 17), (19, 0, 1, 16), (24, 23, 26, 27), (23, 22, 25, 26), (22, 2, 3, 25), (7, 47, 8), (43, 5, 10), (4, 38, 52, 11), (38, 39, 51, 52), (39, 40, 50, 51), (40, 41, 49, 50), (41, 42, 48, 49), (42, 6, 9, 48), (13, 58, 48, 9), (58, 59, 49, 48), (59, 60, 50, 49), (60, 61, 51, 50), (61, 62, 52, 51), (62, 14, 11, 52), (8, 47, 53, 12), (47, 46, 54, 53), (46, 45, 55, 54), (45, 44, 56, 55), (44, 43, 57, 56), (43, 10, 15, 57), (22, 67, 37, 2), (67, 66, 36, 37), (66, 65, 35, 36), (65, 64, 34, 35), (64, 63, 33, 34), (63, 16, 1, 33), (23, 72, 67, 22), (72, 71, 66, 67), (71, 70, 65, 66), (70, 69, 64, 65), (69, 68, 63, 64), (68, 17, 16, 63), (24, 77, 72, 23), (77, 76, 71, 72), (76, 75, 70, 71), (75, 74, 69, 70), (74, 73, 68, 69), (73, 18, 17, 68), (28, 0, 19, 78), (78, 79, 29, 28), (79, 80, 30, 29), (80, 81, 31, 30), (81, 82, 32, 31), (82, 25, 3, 32), (20, 83, 78, 19), (83, 84, 79, 78), (84, 85, 80, 79), (85, 86, 81, 80), (86, 87, 82, 81), (87, 26, 25, 82), (21, 88, 83, 20), (88, 89, 84, 83), (89, 90, 85, 84), (90, 91, 86, 85), (91, 92, 87, 86), (92, 27, 26, 87), (32, 3, 100, 101), (31, 32, 101, 102), (30, 31, 102, 103), (29, 30, 103, 104), (28, 29, 104, 105), (0, 28, 105, 106), (101, 100, 93, 94), (102, 101, 94, 95), (103, 102, 95, 96), (104, 103, 96, 97), (105, 104, 97, 98), (106, 105, 98, 99), (106, 99, 108, 107), (0, 106, 107, 109), (1, 0, 109, 110), (110, 109, 107, 108), (93, 100, 112, 111), (100, 3, 113, 112), (3, 2, 114, 113), (113, 114, 111, 112), (5, 116, 115, 4), (116, 21, 18, 115), (6, 117, 118, 7), (117, 24, 27, 118), (42, 119, 117, 6), (119, 77, 24, 117), (41, 120, 119, 42), (120, 76, 77, 119), (40, 121, 120, 41), (121, 75, 76, 120), (39, 122, 121, 40), (122, 74, 75, 121), (38, 123, 122, 39), (123, 73, 74, 122), (4, 115, 123, 38), (115, 18, 73, 123), (43, 124, 116, 5), (124, 88, 21, 116), (44, 125, 124, 43), (125, 89, 88, 124), (45, 126, 125, 44), (126, 90, 89, 125), (46, 127, 126, 45), (127, 91, 90, 126), (47, 128, 127, 46), (128, 92, 91, 127), (7, 118, 128, 47), (118, 27, 92, 128), (114, 2, 129, 130), (111, 114, 130, 131), (93, 111, 131, 132), (110, 108, 133, 134), (1, 110, 134, 135), (108, 99, 136, 133), (99, 98, 137, 136), (98, 97, 138, 137), (97, 96, 139, 138), (96, 95, 140, 139), (95, 94, 141, 140), (94, 93, 132, 141), (2, 37, 142, 129), (37, 36, 143, 142), (36, 35, 144, 143), (35, 34, 145, 144), (34, 33, 146, 145), (33, 1, 135, 146), (129, 132, 131, 130), (136, 135, 134, 133), (146, 135, 136, 137), (145, 146, 137, 138), (144, 145, 138, 139), (143, 144, 139, 140), (142, 143, 140, 141), (129, 142, 141, 132), (111, 114, 129, 132)])
me_terminal_2_coridor.polygons.foreach_set('use_smooth', [True] * 141)
_uv = me_terminal_2_coridor.uv_layers.new(name='UVTex')
_uv.uv.foreach_set('vector', [0.4795, 0.9229, 0.4795, 0.9307, 0.4854, 0.9307, 0.4854, 0.9229, 0.5029, 0.9199, 0.5029, 0.9238, 0.4971, 0.9238, 0.4971, 0.9199, 4.1, 0.8711, 4.1, 0.9199, -3.1, 0.9199, -3.1, 0.8711, 4.1, 0.8711, 4.1, 0.9199, -3.1, 0.9199, -3.1, 0.8711, 4.1, 0.9551, 4.1, 0.9697, -3.1, 0.9697, -3.1, 0.9551, 4.1, 0.9697, 4.1, 0.9834, -3.1, 0.9834, -3.1, 0.9697, 4.1, 0.9834, 4.1, 0.9971, -3.1, 0.9971, -3.1, 0.9834, 4.1, 0.9551, 4.1, 0.9697, -3.1, 0.9697, -3.1, 0.9551, 4.1, 0.9697, 4.1, 0.9834, -3.1, 0.9834, -3.1, 0.9697, 4.1, 0.9834, 4.1, 0.9971, -3.1, 0.9971, -3.1, 0.9834, 0.0, 0.0, 1.0, 0.0, 1.0, 1.0, 0.0, 0.0, 1.0, 0.0, 1.0, 1.0, 0.2705, 0.8203, 0.3428, 0.8203, 0.3428, 0.8594, 0.2705, 0.8594, 0.2705, 0.8203, 0.3428, 0.8203, 0.3428, 0.8594, 0.2705, 0.8594, 0.2705, 0.8203, 0.3428, 0.8203, 0.3428, 0.8594, 0.2705, 0.8594, 0.2705, 0.8203, 0.3428, 0.8203, 0.3428, 0.8594, 0.2705, 0.8594, 0.2705, 0.8203, 0.3428, 0.8203, 0.3428, 0.8594, 0.2705, 0.8594, 0.2705, 0.8203, 0.3428, 0.8203, 0.3428, 0.8594, 0.2705, 0.8594, 0.2705, 0.8203, 0.3428, 0.8203, 0.3428, 0.8594, 0.2705, 0.8594, 0.3428, 0.8203, 0.415, 0.8203, 0.415, 0.8594, 0.3428, 0.8594, 0.415, 0.8203, 0.4883, 0.8203, 0.4883, 0.8594, 0.415, 0.8594, 0.4883, 0.8203, 0.5605, 0.8203, 0.5605, 0.8594, 0.4883, 0.8594, 0.5605, 0.8203, 0.6338, 0.8203, 0.6338, 0.8594, 0.5605, 0.8594, 0.6338, 0.8203, 0.707, 0.8203, 0.707, 0.8594, 0.6338, 0.8594, 0.2705, 0.8203, 0.3428, 0.8203, 0.3428, 0.8594, 0.2705, 0.8594, 0.3428, 0.8203, 0.415, 0.8203, 0.415, 0.8594, 0.3428, 0.8594, 0.415, 0.8203, 0.4883, 0.8203, 0.4883, 0.8594, 0.415, 0.8594, 0.4883, 0.8203, 0.5605, 0.8203, 0.5605, 0.8594, 0.4883, 0.8594, 0.5605, 0.8203, 0.6338, 0.8203, 0.6338, 0.8594, 0.5605, 0.8594, 0.6338, 0.8203, 0.707, 0.8203, 0.707, 0.8594, 0.6338, 0.8594, 0.01855, 0.5059, 0.2119, 0.5059, 0.2119, 0.5527, 0.0127, 0.5342, 0.2119, 0.5059, 0.3545, 0.5059, 0.3545, 0.5596, 0.2119, 0.5527, 0.3545, 0.5059, 0.4971, 0.5059, 0.4971, 0.5625, 0.3545, 0.5596, 0.4971, 0.5059, 0.6406, 0.5059, 0.6406, 0.5596, 0.4971, 0.5625, 0.6406, 0.5059, 0.7812, 0.5059, 0.7812, 0.5527, 0.6406, 0.5596, 0.7812, 0.5059, 0.9922, 0.5059, 0.9658, 0.5342, 0.7812, 0.5527, 0.02734, 0.4775, 0.2119, 0.4775, 0.2119, 0.5059, 0.01855, 0.5059, 0.2119, 0.4775, 0.3545, 0.4775, 0.3545, 0.5059, 0.2119, 0.5059, 0.3545, 0.4775, 0.4971, 0.4775, 0.4971, 0.5059, 0.3545, 0.5059, 0.4971, 0.4775, 0.6406, 0.4775, 0.6406, 0.5059, 0.4971, 0.5059, 0.6406, 0.4775, 0.7812, 0.4775, 0.7812, 0.5059, 0.6406, 0.5059, 0.7812, 0.4775, 0.9873, 0.4775, 0.9922, 0.5059, 0.7812, 0.5059, 0.03613, 0.4492, 0.2119, 0.4492, 0.2119, 0.4775, 0.02734, 0.4775, 0.2119, 0.4492, 0.3545, 0.4492, 0.3545, 0.4775, 0.2119, 0.4775, 0.3545, 0.4492, 0.4971, 0.4492, 0.4971, 0.4775, 0.3545, 0.4775, 0.4971, 0.4492, 0.6406, 0.4492, 0.6406, 0.4775, 0.4971, 0.4775, 0.6406, 0.4492, 0.7812, 0.4492, 0.7812, 0.4775, 0.6406, 0.4775, 0.7812, 0.4492, 0.9775, 0.4492, 0.9873, 0.4775, 0.7812, 0.4775, 0.1797, 0.5586, 0.02148, 0.5352, 0.0009766, 0.5039, 0.1797, 0.5039, 0.1797, 0.5039, 0.2979, 0.5039, 0.2979, 0.5674, 0.1797, 0.5586, 0.2979, 0.5039, 0.4209, 0.5039, 0.4209, 0.5684, 0.2979, 0.5674, 0.4209, 0.5039, 0.5439, 0.5039, 0.5439, 0.5674, 0.4209, 0.5684, 0.5439, 0.5039, 0.666, 0.5039, 0.666, 0.5586, 0.5439, 0.5674, 0.666, 0.5039, 0.8281, 0.5039, 0.834, 0.5352, 0.666, 0.5586, 0.003906, 0.4707, 0.1797, 0.4707, 0.1797, 0.5039, 0.0009766, 0.5039, 0.1797, 0.4707, 0.2979, 0.4707, 0.2979, 0.5039, 0.1797, 0.5039, 0.2979, 0.4707, 0.4209, 0.4707, 0.4209, 0.5039, 0.2979, 0.5039, 0.4209, 0.4707, 0.5439, 0.4707, 0.5439, 0.5039, 0.4209, 0.5039, 0.5439, 0.4707, 0.666, 0.4707, 0.666, 0.5039, 0.5439, 0.5039, 0.666, 0.4707, 0.8223, 0.4707, 0.8281, 0.5039, 0.666, 0.5039, 0.01367, 0.4395, 0.1797, 0.4395, 0.1797, 0.4707, 0.003906, 0.4707, 0.1797, 0.4395, 0.2979, 0.4395, 0.2979, 0.4707, 0.1797, 0.4707, 0.2979, 0.4395, 0.4209, 0.4395, 0.4209, 0.4707, 0.2979, 0.4707, 0.4209, 0.4395, 0.5439, 0.4395, 0.5439, 0.4707, 0.4209, 0.4707, 0.5439, 0.4395, 0.666, 0.4395, 0.666, 0.4707, 0.5439, 0.4707, 0.666, 0.4395, 0.8154, 0.4395, 0.8223, 0.4707, 0.666, 0.4707, -3.1, 0.6318, -3.1, 0.5869, 4.1, 0.5869, 4.1, 0.6318, -3.1, 0.6318, -3.1, 0.5869, 4.1, 0.5869, 4.1, 0.6318, -3.1, 0.6318, -3.1, 0.5869, 4.1, 0.5869, 4.1, 0.6318, -3.1, 0.6318, -3.1, 0.5869, 4.1, 0.5869, 4.1, 0.6318, -3.1, 0.6318, -3.1, 0.5869, 4.1, 0.5869, 4.1, 0.6318, -3.1, 0.6318, -3.1, 0.5869, 4.1, 0.5869, 4.1, 0.6318, -3.1, 0.6318, -3.1, 0.5869, 4.1, 0.5869, 4.1, 0.6318, -3.1, 0.6611, -3.1, 0.6318, 4.1, 0.6318, 4.1, 0.6611, -3.1, 0.6924, -3.1, 0.6611, 4.1, 0.6611, 4.1, 0.6924, -3.1, 0.7227, -3.1, 0.6924, 4.1, 0.6924, 4.1, 0.7227, -3.1, 0.7539, -3.1, 0.7227, 4.1, 0.7227, 4.1, 0.7539, -3.1, 0.793, -3.1, 0.7539, 4.1, 0.7539, 4.1, 0.793, -3.1, 0.793, 4.1, 0.793, 4.1, 0.8057, -3.1, 0.8057, -3.1, 0.6318, -3.1, 0.5869, 4.1, 0.5869, 4.1, 0.6318, -3.1, 0.6318, -3.1, 0.5869, 4.1, 0.5869, 4.1, 0.6318, -3.1, 0.6318, -3.1, 0.5869, 4.1, 0.5869, 4.1, 0.6318, -3.1, 0.6318, -3.1, 0.5869, 4.1, 0.5869, 4.1, 0.6318, -3.1, 0.6318, -3.1, 0.5869, 4.1, 0.5869, 4.1, 0.6318, -3.1, 0.6318, -3.1, 0.5869, 4.1, 0.5869, 4.1, 0.6318, -3.1, 0.6318, -3.1, 0.5869, 4.1, 0.5869, 4.1, 0.6318, 4.1, 0.9199, 4.1, 0.9238, -3.1, 0.9238, -3.1, 0.9199, 4.1, 0.9414, 4.1, 0.9551, -3.1, 0.9551, -3.1, 0.9414, 4.1, 0.9199, 4.1, 0.9238, -3.1, 0.9238, -3.1, 0.9199, 4.1, 0.9414, 4.1, 0.9551, -3.1, 0.9551, -3.1, 0.9414, 0.2705, 0.8203, 0.3428, 0.8203, 0.3428, 0.8594, 0.2705, 0.8594, 0.2119, 0.415, 0.2119, 0.4492, 0.03613, 0.4492, 0.04199, 0.415, 0.2705, 0.8203, 0.3428, 0.8203, 0.3428, 0.8594, 0.2705, 0.8594, 0.3545, 0.415, 0.3545, 0.4492, 0.2119, 0.4492, 0.2119, 0.415, 0.2705, 0.8203, 0.3428, 0.8203, 0.3428, 0.8594, 0.2705, 0.8594, 0.4971, 0.415, 0.4971, 0.4492, 0.3545, 0.4492, 0.3545, 0.415, 0.2705, 0.8203, 0.3428, 0.8203, 0.3428, 0.8594, 0.2705, 0.8594, 0.6406, 0.415, 0.6406, 0.4492, 0.4971, 0.4492, 0.4971, 0.415, 0.2705, 0.8203, 0.3428, 0.8203, 0.3428, 0.8594, 0.2705, 0.8594, 0.7812, 0.415, 0.7812, 0.4492, 0.6406, 0.4492, 0.6406, 0.415, 0.2705, 0.8203, 0.3428, 0.8203, 0.3428, 0.8594, 0.2705, 0.8594, 0.9541, 0.415, 0.9775, 0.4492, 0.7812, 0.4492, 0.7812, 0.415, 0.2705, 0.8203, 0.3428, 0.8203, 0.3428, 0.8594, 0.2705, 0.8594, 0.1797, 0.4229, 0.1797, 0.4395, 0.01367, 0.4395, 0.03125, 0.4229, 0.2705, 0.8203, 0.3428, 0.8203, 0.3428, 0.8594, 0.2705, 0.8594, 0.2979, 0.4229, 0.2979, 0.4395, 0.1797, 0.4395, 0.1797, 0.4229, 0.2705, 0.8203, 0.3428, 0.8203, 0.3428, 0.8594, 0.2705, 0.8594, 0.4209, 0.4229, 0.4209, 0.4395, 0.2979, 0.4395, 0.2979, 0.4229, 0.2705, 0.8203, 0.3428, 0.8203, 0.3428, 0.8594, 0.2705, 0.8594, 0.5439, 0.4229, 0.5439, 0.4395, 0.4209, 0.4395, 0.4209, 0.4229, 0.2705, 0.8203, 0.3428, 0.8203, 0.3428, 0.8594, 0.2705, 0.8594, 0.666, 0.4229, 0.666, 0.4395, 0.5439, 0.4395, 0.5439, 0.4229, 0.2705, 0.8203, 0.3428, 0.8203, 0.3428, 0.8594, 0.2705, 0.8594, 0.8105, 0.4229, 0.8154, 0.4395, 0.666, 0.4395, 0.666, 0.4229, 0.0, 0.0, 1.0, 0.0, 1.0, 1.0, 0.0, 1.0, -3.1, 0.6318, -3.1, 0.5869, 4.1, 0.5869, 4.1, 0.6318, 0.0, 0.0, 1.0, 0.0, 1.0, 1.0, 0.0, 1.0, 0.0, 0.0, 1.0, 0.0, 1.0, 1.0, 0.0, 1.0, 0.0, 0.0, 1.0, 0.0, 1.0, 1.0, 0.0, 1.0, -3.1, 0.6318, -3.1, 0.5869, 4.1, 0.5869, 4.1, 0.6318, -3.1, 0.6318, -3.1, 0.5869, 4.1, 0.5869, 4.1, 0.6318, -3.1, 0.6318, -3.1, 0.5869, 4.1, 0.5869, 4.1, 0.6318, -3.1, 0.6318, -3.1, 0.5869, 4.1, 0.5869, 4.1, 0.6318, -3.1, 0.6318, -3.1, 0.5869, 4.1, 0.5869, 4.1, 0.6318, -3.1, 0.6318, -3.1, 0.5869, 4.1, 0.5869, 4.1, 0.6318, -3.1, 0.6318, -3.1, 0.5869, 4.1, 0.5869, 4.1, 0.6318, 0.0, 0.0, 1.0, 0.0, 1.0, 1.0, 0.0, 1.0, 0.0, 0.0, 1.0, 0.0, 1.0, 1.0, 0.0, 1.0, 0.0, 0.0, 1.0, 0.0, 1.0, 1.0, 0.0, 1.0, 0.0, 0.0, 1.0, 0.0, 1.0, 1.0, 0.0, 1.0, 0.0, 0.0, 1.0, 0.0, 1.0, 1.0, 0.0, 1.0, 0.0, 0.0, 1.0, 0.0, 1.0, 1.0, 0.0, 1.0, -3.1, 0.6318, -3.1, 0.5869, 4.1, 0.5869, 4.1, 0.6318, -3.1, 0.6318, -3.1, 0.5869, 4.1, 0.5869, 4.1, 0.6318, -3.1, 0.6318, -3.1, 0.5869, 4.1, 0.5869, 4.1, 0.6318, -3.1, 0.6318, -3.1, 0.5869, 4.1, 0.5869, 4.1, 0.6318, -3.1, 0.6318, -3.1, 0.5869, 4.1, 0.5869, 4.1, 0.6318, -3.1, 0.6318, -3.1, 0.5869, 4.1, 0.5869, 4.1, 0.6318, -3.1, 0.6318, -3.1, 0.5869, 4.1, 0.5869, 4.1, 0.6318, -3.1, 0.6318, -3.1, 0.5869, 4.1, 0.5869, 4.1, 0.6318, -3.1, 0.6318, -3.1, 0.5869, 4.1, 0.5869, 4.1, 0.6318])
me_terminal_2_coridor.materials.append(mat_material)
me_terminal_2_coridor.use_remesh_preserve_volume = False
me_terminal_2_coridor.use_remesh_preserve_attributes = False
me_terminal_2_coridor.use_mirror_vertex_groups = False
me_terminal_2_coridor.update()
me_cube_005 = bpy.data.meshes.new('Cube.005')
me_cube_005.from_pydata([(1.25, 1.25, -13.75), (1.25, -1.25, -13.75), (-1.25, -1.25, -13.75), (-1.25, 1.25, -13.75), (1.25, 1.25, 1.25), (1.25, -1.25, 1.25), (-1.25, -1.25, 1.25), (-1.25, 1.25, 1.25)], [], [(0, 1, 2, 3), (4, 7, 6, 5), (0, 4, 5, 1), (1, 5, 6, 2), (2, 6, 7, 3), (4, 0, 3, 7)])
me_cube_005.materials.append(mat_material)
me_cube_005.use_remesh_preserve_volume = False
me_cube_005.use_remesh_preserve_attributes = False
me_cube_005.use_mirror_vertex_groups = False
me_cube_005.update()
me_cube_004 = bpy.data.meshes.new('Cube.004')
me_cube_004.from_pydata([(1.25, 1.25, -13.75), (1.25, -1.25, -13.75), (-1.25, -1.25, -13.75), (-1.25, 1.25, -13.75), (1.25, 1.25, 1.25), (1.25, -1.25, 1.25), (-1.25, -1.25, 1.25), (-1.25, 1.25, 1.25)], [], [(0, 1, 2, 3), (4, 7, 6, 5), (0, 4, 5, 1), (1, 5, 6, 2), (2, 6, 7, 3), (4, 0, 3, 7)])
me_cube_004.materials.append(mat_material)
me_cube_004.use_remesh_preserve_volume = False
me_cube_004.use_remesh_preserve_attributes = False
me_cube_004.use_mirror_vertex_groups = False
me_cube_004.update()
me_cube_003 = bpy.data.meshes.new('Cube.003')
me_cube_003.from_pydata([(1.25, 1.25, -13.75), (1.25, -1.25, -13.75), (-1.25, -1.25, -13.75), (-1.25, 1.25, -13.75), (1.25, 1.25, 1.25), (1.25, -1.25, 1.25), (-1.25, -1.25, 1.25), (-1.25, 1.25, 1.25)], [], [(0, 1, 2, 3), (4, 7, 6, 5), (0, 4, 5, 1), (1, 5, 6, 2), (2, 6, 7, 3), (4, 0, 3, 7)])
me_cube_003.materials.append(mat_material)
me_cube_003.use_remesh_preserve_volume = False
me_cube_003.use_remesh_preserve_attributes = False
me_cube_003.use_mirror_vertex_groups = False
me_cube_003.update()
me_cube = bpy.data.meshes.new('Cube')
me_cube.from_pydata([(1.25, 1.25, -13.75), (1.25, -1.25, -13.75), (-1.25, -1.25, -13.75), (-1.25, 1.25, -13.75), (1.25, 1.25, 1.25), (1.25, -1.25, 1.25), (-1.25, -1.25, 1.25), (-1.25, 1.25, 1.25)], [], [(0, 1, 2, 3), (4, 7, 6, 5), (0, 4, 5, 1), (1, 5, 6, 2), (2, 6, 7, 3), (4, 0, 3, 7)])
me_cube.materials.append(mat_material)
me_cube.use_remesh_preserve_volume = False
me_cube.use_remesh_preserve_attributes = False
me_cube.use_mirror_vertex_groups = False
me_cube.update()
me_terminal_2_buildi_011 = bpy.data.meshes.new('Terminal 2 Buildi.011')
me_terminal_2_buildi_011.from_pydata([(40.67, 47.5, 11.75), (40.67, -47.5, 11.75), (4.0, 47.5, 9.75), (4.0, -47.5, 9.75), (-32.67, 47.5, 6.25), (-32.67, -47.5, 6.25), (-14.34, 47.5, 8.25), (22.34, 47.5, 11.25), (-14.34, -47.5, 8.25), (22.34, -47.5, 11.25), (59.01, -47.5, 10.25), (59.01, 47.5, 10.25), (-51.01, -47.5, 3.25), (-51.01, 47.5, 3.25)], [], [(0, 7, 9, 1), (11, 0, 1, 10), (2, 6, 8, 3), (7, 2, 3, 9), (4, 13, 12, 5), (6, 4, 5, 8)])
me_terminal_2_buildi_011.polygons.foreach_set('use_smooth', [True] * 6)
_uv = me_terminal_2_buildi_011.uv_layers.new(name='UVTex')
_uv.uv.foreach_set('vector', [0.005859, 0.6709, 0.005859, 0.6553, 0.8555, 0.6553, 0.8555, 0.6709, 0.005859, 0.6865, 0.005859, 0.6709, 0.8555, 0.6709, 0.8555, 0.6865, 0.005859, 0.6396, 0.005859, 0.624, 0.8555, 0.624, 0.8555, 0.6396, 0.005859, 0.6553, 0.005859, 0.6396, 0.8555, 0.6396, 0.8555, 0.6553, 0.005859, 0.6094, 0.005859, 0.5938, 0.8555, 0.5938, 0.8555, 0.6094, 0.005859, 0.624, 0.005859, 0.6094, 0.8555, 0.6094, 0.8555, 0.624])
me_terminal_2_buildi_011.use_remesh_preserve_volume = False
me_terminal_2_buildi_011.use_remesh_preserve_attributes = False
me_terminal_2_buildi_011.use_mirror_vertex_groups = False
me_terminal_2_buildi_011.update()
me_terminal_2_buildi_008 = bpy.data.meshes.new('Terminal 2 Buildi.008')
me_terminal_2_buildi_008.from_pydata([(10.99, 53.5, 17.53), (10.99, 53.5, -5.967), (-25.68, 53.5, 15.53), (-25.68, 53.5, -5.967), (-62.35, 53.5, 12.03), (-62.35, 53.5, -5.967), (-44.02, 53.5, 14.03), (-7.345, 53.5, 17.03), (-44.02, 53.5, -5.967), (-7.345, 53.5, -5.967), (29.33, 53.5, 16.03), (29.33, 53.5, -5.967), (-80.69, 53.5, -5.967), (-80.69, 53.5, 9.033)], [], [(7, 0, 1, 9), (0, 10, 11, 1), (3, 8, 6, 2), (9, 3, 2, 7), (13, 4, 5, 12), (8, 5, 4, 6)])
me_terminal_2_buildi_008.polygons.foreach_set('use_smooth', [True] * 6)
_uv = me_terminal_2_buildi_008.uv_layers.new(name='UVTex')
_uv.uv.foreach_set('vector', [0.1416, 0.667, 0.08203, 0.668, 0.08203, 0.5928, 0.1416, 0.5928, 0.08203, 0.668, 0.02344, 0.6631, 0.02344, 0.5928, 0.08203, 0.5928, 0.2002, 0.5928, 0.2588, 0.5928, 0.2588, 0.6572, 0.2002, 0.6621, 0.1416, 0.5928, 0.2002, 0.5928, 0.2002, 0.6621, 0.1416, 0.667, 0.376, 0.6406, 0.3174, 0.6504, 0.3174, 0.5928, 0.376, 0.5928, 0.2588, 0.5928, 0.3174, 0.5928, 0.3174, 0.6504, 0.2588, 0.6572])
me_terminal_2_buildi_008.use_remesh_preserve_volume = False
me_terminal_2_buildi_008.use_remesh_preserve_attributes = False
me_terminal_2_buildi_008.use_mirror_vertex_groups = False
me_terminal_2_buildi_008.update()
me_terminal_2_buildi_007 = bpy.data.meshes.new('Terminal 2 Buildi.007')
me_terminal_2_buildi_007.from_pydata([(-80.69, -41.5, -5.967), (-80.69, 53.5, -5.967), (-80.69, -41.5, 9.033), (-80.69, 53.5, 9.033)], [], [(0, 2, 3, 1)])
me_terminal_2_buildi_007.polygons.foreach_set('use_smooth', [True] * 1)
_uv = me_terminal_2_buildi_007.uv_layers.new(name='UVTex')
_uv.uv.foreach_set('vector', [0.04004, 0.5811, 0.04004, 0.6895, 0.9795, 0.6895, 0.9795, 0.5811])
me_terminal_2_buildi_007.use_remesh_preserve_volume = False
me_terminal_2_buildi_007.use_remesh_preserve_attributes = False
me_terminal_2_buildi_007.use_mirror_vertex_groups = False
me_terminal_2_buildi_007.update()
me_terminal_2_buildi_005 = bpy.data.meshes.new('Terminal 2 Buildi.005')
me_terminal_2_buildi_005.from_pydata([(-80.69, 53.5, 9.033), (-80.69, -41.5, 9.033), (-80.69, 53.5, -5.967), (-80.69, -41.5, -5.967)], [], [(0, 2, 3, 1)])
me_terminal_2_buildi_005.polygons.foreach_set('use_smooth', [True] * 1)
_uv = me_terminal_2_buildi_005.uv_layers.new(name='UVTex')
_uv.uv.foreach_set('vector', [0.9795, 0.6895, 0.9795, 0.5811, 0.04004, 0.5811, 0.04004, 0.6895])
me_terminal_2_buildi_005.use_remesh_preserve_volume = False
me_terminal_2_buildi_005.use_remesh_preserve_attributes = False
me_terminal_2_buildi_005.use_mirror_vertex_groups = False
me_terminal_2_buildi_005.update()
me_terminal_2_buildi_003 = bpy.data.meshes.new('Terminal 2 Buildi.003')
me_terminal_2_buildi_003.from_pydata([(1.364, -41.5, -0.7977), (1.364, -41.5, -5.967), (-7.345, -41.5, -0.7977), (-25.68, -41.5, -0.7977), (10.99, -41.5, -0.7977), (-7.345, -41.5, -5.967), (-25.68, -41.5, -5.967), (10.99, -41.5, -5.967)], [], [(4, 0, 1, 7), (0, 2, 5, 1), (3, 6, 5, 2)])
me_terminal_2_buildi_003.polygons.foreach_set('use_smooth', [True] * 3)
_uv = me_terminal_2_buildi_003.uv_layers.new(name='UVTex')
_uv.uv.foreach_set('vector', [0.08203, 0.6011, 0.1118, 0.6011, 0.1118, 0.5928, 0.08203, 0.5928, 0.1118, 0.6011, 0.1416, 0.601, 0.1416, 0.5928, 0.1118, 0.5928, 0.2002, 0.6005, 0.2002, 0.5928, 0.1416, 0.5928, 0.1416, 0.601])
me_terminal_2_buildi_003.use_remesh_preserve_volume = False
me_terminal_2_buildi_003.use_remesh_preserve_attributes = False
me_terminal_2_buildi_003.use_mirror_vertex_groups = False
me_terminal_2_buildi_003.update()
me_terminal_2_buildi_001 = bpy.data.meshes.new('Terminal 2 Buildi.001')
me_terminal_2_buildi_001.from_pydata([(10.99, -41.5, 17.53), (10.99, -41.5, -5.967), (-25.68, -41.5, 15.53), (-25.68, -41.5, -5.967), (-44.02, -41.5, 14.03), (-7.345, -41.5, 17.03), (-44.02, -41.5, -5.967), (-7.345, -41.5, -5.967)], [], [(0, 5, 7, 1), (2, 4, 6, 3), (5, 2, 3, 7)])
me_terminal_2_buildi_001.polygons.foreach_set('use_smooth', [True] * 3)
_uv = me_terminal_2_buildi_001.uv_layers.new(name='UVTex')
_uv.uv.foreach_set('vector', [0.08203, 0.668, 0.1416, 0.667, 0.1416, 0.5928, 0.08203, 0.5928, 0.2002, 0.6621, 0.2588, 0.6572, 0.2588, 0.5928, 0.2002, 0.5928, 0.1416, 0.667, 0.2002, 0.6621, 0.2002, 0.5928, 0.1416, 0.5928])
me_terminal_2_buildi_001.use_remesh_preserve_volume = False
me_terminal_2_buildi_001.use_remesh_preserve_attributes = False
me_terminal_2_buildi_001.use_mirror_vertex_groups = False
me_terminal_2_buildi_001.update()
me_cube_009 = bpy.data.meshes.new('Cube.009')
me_cube_009.from_pydata([(24.67, 380.0, 11.0), (24.67, -370.0, 11.0), (-25.5, -370.0, 11.0), (-25.5, 380.0, 11.0), (23.91, -370.0, -0.9914), (23.91, 380.0, -0.9914), (-23.91, -370.0, -0.9914), (-23.91, 380.0, -0.9914), (-22.5, 380.0, -0.9914), (-22.5, -368.8, -0.9914), (22.5, 380.0, -0.9914), (22.5, -368.8, -0.9914), (-22.5, 380.0, -5.0), (-22.5, -368.8, -5.0), (22.5, -368.8, -5.0), (22.5, 380.0, -5.0), (26.03, -370.0, 8.004), (25.81, -370.0, 5.005), (25.23, -370.0, 2.007), (26.03, 380.0, 8.004), (25.81, 380.0, 5.005), (25.23, 380.0, 2.007), (-25.1, -370.0, 8.004), (-24.7, -370.0, 5.005), (-24.3, -370.0, 2.007), (-25.1, 380.0, 8.004), (-24.7, 380.0, 5.005), (-24.3, 380.0, 2.007), (15.0, 380.0, 13.0), (7.5, 380.0, 13.79), (7.629e-06, 380.0, 14.0), (-7.5, 380.0, 13.79), (-15.0, 380.0, 13.0), (15.0, -370.0, 13.0), (7.5, -370.0, 13.79), (5.722e-06, -370.0, 14.0), (-7.5, -370.0, 13.79), (-15.0, -370.0, 13.0), (15.0, -370.0, -0.9914), (7.5, -370.0, -0.9914), (5.722e-06, -370.0, -0.9914), (-7.5, -370.0, -0.9914), (-15.0, -370.0, -0.9914), (15.0, 380.0, -0.9914), (7.5, 380.0, -0.9914), (-5.722e-06, 380.0, -0.9914), (-7.5, 380.0, -0.9914), (-15.0, 380.0, -0.9914), (-15.0, -368.8, -0.9914), (-7.5, -368.8, -0.9914), (5.67e-06, -368.8, -0.9914), (7.5, -368.8, -0.9914), (15.0, -368.8, -0.9914), (-15.0, 380.0, -5.0), (-7.5, 380.0, -5.0), (-7.629e-06, 380.0, -5.0), (7.5, 380.0, -5.0), (15.0, 380.0, -5.0), (-15.0, -368.8, -5.0), (-7.5, -368.8, -5.0), (9.484e-06, -368.8, -5.0), (7.5, -368.8, -5.0), (15.0, -368.8, -5.0), (15.0, -370.0, 8.004), (7.5, -370.0, 8.004), (5.722e-06, -370.0, 8.004), (-7.5, -370.0, 8.004), (-15.0, -370.0, 8.004), (15.0, -370.0, 5.005), (7.5, -370.0, 5.005), (5.662e-06, -370.0, 5.005), (-7.5, -370.0, 5.005), (-15.0, -370.0, 5.005), (15.0, -370.0, 2.007), (7.5, -370.0, 2.007), (5.722e-06, -370.0, 2.007), (-7.5, -370.0, 2.007), (-15.0, -370.0, 2.007), (15.0, 380.0, 8.004), (7.5, 380.0, 8.004), (3.815e-06, 380.0, 8.004), (-7.5, 380.0, 8.004), (-15.0, 380.0, 8.004), (15.0, 380.0, 5.005), (7.5, 380.0, 5.005), (1.848e-06, 380.0, 5.005), (-7.5, 380.0, 5.005), (-15.0, 380.0, 5.005), (15.0, 380.0, 2.007), (7.5, 380.0, 2.007), (-1.907e-06, 380.0, 2.007), (-7.5, 380.0, 2.007), (-15.0, 380.0, 2.007), (-25.5, -370.0, 11.37), (-15.0, -370.0, 13.37), (-7.499, -370.0, 14.16), (0.0009585, -370.0, 14.37), (7.501, -370.0, 14.16), (15.0, -370.0, 13.37), (24.67, -370.0, 11.37), (-25.5, 380.0, 11.37), (-15.0, 380.0, 13.37), (-7.499, 380.0, 14.16), (0.0009604, 380.0, 14.37), (7.501, 380.0, 14.16), (15.0, 380.0, 13.37), (24.67, 380.0, 11.37), (27.78, 380.0, 10.3), (27.78, -370.0, 10.3), (27.66, 380.0, 9.955), (27.66, -370.0, 9.955), (-25.75, -370.0, 11.29), (-25.75, 380.0, 11.29), (-25.67, 380.0, 10.93), (-25.67, -370.0, 10.93), (24.04, -370.0, -0.6915), (24.04, 380.0, -0.6915), (-23.95, -370.0, -0.6915), (-23.95, 380.0, -0.6915), (-15.0, -370.0, -0.6915), (-7.5, -370.0, -0.6915), (5.722e-06, -370.0, -0.6915), (7.5, -370.0, -0.6915), (15.0, -370.0, -0.6915), (15.0, 380.0, -0.6915), (7.5, 380.0, -0.6915), (-5.341e-06, 380.0, -0.6915), (-7.5, 380.0, -0.6915), (-15.0, 380.0, -0.6915)], [], [(6, 7, 8, 9), (5, 4, 11, 10), (15, 10, 11, 14), (13, 9, 8, 12), (21, 20, 17, 18), (20, 19, 16, 17), (19, 0, 1, 16), (24, 23, 26, 27), (23, 22, 25, 26), (22, 2, 3, 25), (7, 47, 8), (43, 5, 10), (4, 38, 52, 11), (38, 39, 51, 52), (39, 40, 50, 51), (40, 41, 49, 50), (41, 42, 48, 49), (42, 6, 9, 48), (13, 58, 48, 9), (58, 59, 49, 48), (59, 60, 50, 49), (60, 61, 51, 50), (61, 62, 52, 51), (62, 14, 11, 52), (8, 47, 53, 12), (47, 46, 54, 53), (46, 45, 55, 54), (45, 44, 56, 55), (44, 43, 57, 56), (43, 10, 15, 57), (22, 67, 37, 2), (67, 66, 36, 37), (66, 65, 35, 36), (65, 64, 34, 35), (64, 63, 33, 34), (63, 16, 1, 33), (23, 72, 67, 22), (72, 71, 66, 67), (71, 70, 65, 66), (70, 69, 64, 65), (69, 68, 63, 64), (68, 17, 16, 63), (24, 77, 72, 23), (77, 76, 71, 72), (76, 75, 70, 71), (75, 74, 69, 70), (74, 73, 68, 69), (73, 18, 17, 68), (28, 0, 19, 78), (78, 79, 29, 28), (79, 80, 30, 29), (80, 81, 31, 30), (81, 82, 32, 31), (82, 25, 3, 32), (20, 83, 78, 19), (83, 84, 79, 78), (84, 85, 80, 79), (85, 86, 81, 80), (86, 87, 82, 81), (87, 26, 25, 82), (21, 88, 83, 20), (88, 89, 84, 83), (89, 90, 85, 84), (90, 91, 86, 85), (91, 92, 87, 86), (92, 27, 26, 87), (2, 37, 94, 93), (37, 36, 95, 94), (36, 35, 96, 95), (35, 34, 97, 96), (34, 33, 98, 97), (33, 1, 99, 98), (32, 3, 100, 101), (31, 32, 101, 102), (30, 31, 102, 103), (29, 30, 103, 104), (28, 29, 104, 105), (0, 28, 105, 106), (101, 100, 93, 94), (102, 101, 94, 95), (103, 102, 95, 96), (104, 103, 96, 97), (105, 104, 97, 98), (106, 105, 98, 99), (106, 99, 108, 107), (0, 106, 107, 109), (99, 1, 110, 108), (1, 0, 109, 110), (110, 109, 107, 108), (93, 100, 112, 111), (100, 3, 113, 112), (2, 93, 111, 114), (3, 2, 114, 113), (113, 114, 111, 112), (5, 116, 115, 4), (116, 21, 18, 115), (6, 117, 118, 7), (117, 24, 27, 118), (42, 119, 117, 6), (119, 77, 24, 117), (41, 120, 119, 42), (120, 76, 77, 119), (40, 121, 120, 41), (121, 75, 76, 120), (39, 122, 121, 40), (122, 74, 75, 121), (38, 123, 122, 39), (123, 73, 74, 122), (4, 115, 123, 38), (115, 18, 73, 123), (43, 124, 116, 5), (124, 88, 21, 116), (44, 125, 124, 43), (125, 89, 88, 124), (45, 126, 125, 44), (126, 90, 89, 125), (46, 127, 126, 45), (127, 91, 90, 126), (47, 128, 127, 46), (128, 92, 91, 127), (7, 118, 128, 47), (118, 27, 92, 128)])
me_cube_009.polygons.foreach_set('use_smooth', [True] * 122)
me_cube_009.use_remesh_preserve_volume = False
me_cube_009.use_remesh_preserve_attributes = False
me_cube_009.use_mirror_vertex_groups = False
me_cube_009.update()
me_cube_008 = bpy.data.meshes.new('Cube.008')
me_cube_008.from_pydata([(29.33, 53.5, -5.967), (29.33, -41.5, -5.967), (-80.69, -41.5, -5.967), (-80.69, 53.5, -5.967), (29.33, 53.5, 16.03), (29.33, -41.5, 16.03), (-80.69, -41.5, 9.033), (-80.69, 53.5, 9.033), (-7.345, -41.5, -5.967), (-44.02, -41.5, -5.967), (-7.345, 53.5, -5.967), (-44.02, 53.5, -5.967), (-7.345, -41.5, 17.03), (-44.02, -41.5, 14.03), (-7.345, 53.5, 17.03), (-44.02, 53.5, 14.03), (-62.35, -41.5, -5.967), (-62.35, 53.5, -5.967), (-62.35, -41.5, 12.03), (-62.35, 53.5, 12.03), (-25.68, -41.5, -5.967), (-25.68, 53.5, -5.967), (-25.68, -41.5, 15.53), (-25.68, 53.5, 15.53), (10.99, -41.5, -5.967), (10.99, 53.5, -5.967), (10.99, -41.5, 17.53), (10.99, 53.5, 17.53)], [], [(0, 4, 5, 1), (2, 6, 7, 3), (15, 19, 18, 13), (19, 7, 6, 18), (13, 18, 16, 9), (18, 6, 2, 16), (11, 17, 19, 15), (17, 3, 7, 19), (14, 23, 22, 12), (23, 15, 13, 22), (12, 22, 20, 8), (22, 13, 9, 20), (10, 21, 23, 14), (21, 11, 15, 23), (4, 27, 26, 5), (27, 14, 12, 26), (5, 26, 24, 1), (26, 12, 8, 24), (0, 25, 27, 4), (25, 10, 14, 27)])
me_cube_008.polygons.foreach_set('use_smooth', [True] * 20)
me_cube_008.use_remesh_preserve_volume = False
me_cube_008.use_remesh_preserve_attributes = False
me_cube_008.use_mirror_vertex_groups = False
me_cube_008.update()

# ---- objects
ob_roofventilation2 = bpy.data.objects.new('RoofVentilation2', me_cube_002)
ob_roofdetails = bpy.data.objects.new('RoofDetails', me_cube_014)
ob_roofventilation = bpy.data.objects.new('RoofVentilation', me_cube_012)
ob_terminal2bloc = bpy.data.objects.new('Terminal2Bloc', me_terminal_2_buildi_010)
ob_littleroofs = bpy.data.objects.new('LittleRoofs', me_cube_006)
ob_coridorroofdetails = bpy.data.objects.new('CoridorRoofDetails', me_cube_001)
ob_coridor = bpy.data.objects.new('Coridor', me_terminal_2_coridor)
ob_camera = bpy.data.objects.new('Camera', cam_camera)
ob_area = bpy.data.objects.new('Area', light_area)
ob_cube_005 = bpy.data.objects.new('Cube.005', me_cube_005)
ob_cube_004 = bpy.data.objects.new('Cube.004', me_cube_004)
ob_cube_003 = bpy.data.objects.new('Cube.003', me_cube_003)
ob_cube_002 = bpy.data.objects.new('Cube.002', me_cube)
ob_terminal_2_buildi_010 = bpy.data.objects.new('Terminal 2 Buildi.010', me_terminal_2_buildi_011)
ob_terminal_2_buildi_007 = bpy.data.objects.new('Terminal 2 Buildi.007', me_terminal_2_buildi_008)
ob_terminal_2_buildi_006 = bpy.data.objects.new('Terminal 2 Buildi.006', me_terminal_2_buildi_007)
ob_terminal_2_buildi_005 = bpy.data.objects.new('Terminal 2 Buildi.005', me_terminal_2_buildi_005)
ob_terminal_2_buildi_003 = bpy.data.objects.new('Terminal 2 Buildi.003', me_terminal_2_buildi_003)
ob_terminal_2_buildi_001 = bpy.data.objects.new('Terminal 2 Buildi.001', me_terminal_2_buildi_001)
ob_cube_006 = bpy.data.objects.new('Cube.006', me_cube_009)
ob_cube = bpy.data.objects.new('Cube', me_cube_008)

# ---- transforms, parenting, visibility, modifiers, constraints
ob_roofventilation2.location = (-26.15, 52.63, 21.84)
ob_roofventilation2.lock_rotations_4d = False
ob_roofventilation2.empty_display_type = 'ARROWS'
ob_roofventilation2.lineart.crease_threshold = 0.0
_m = ob_roofventilation2.modifiers.new('Mirror', 'MIRROR')
ob_roofdetails.location = (-26.15, 47.5, 21.84)
ob_roofdetails.rotation_euler = (0.0, -0.0, -1.571)
ob_roofdetails.lock_rotations_4d = False
ob_roofdetails.empty_display_type = 'ARROWS'
ob_roofdetails.lineart.crease_threshold = 0.0
_m = ob_roofdetails.modifiers.new('Array', 'ARRAY')
_m.constant_offset_displace = (0.0, 0.0, 0.0)
_m.relative_offset_displace = (50.0, 0.0, 0.0)
ob_roofventilation.location = (-26.15, 47.5, 21.84)
ob_roofventilation.lock_rotations_4d = False
ob_roofventilation.empty_display_type = 'ARROWS'
ob_roofventilation.lineart.crease_threshold = 0.0
_m = ob_roofventilation.modifiers.new('Array', 'ARRAY')
_m.count = 3
_m.constant_offset_displace = (0.0, 0.0, 0.0)
_m.relative_offset_displace = (0.0, -2.0, 0.0)
_m = ob_roofventilation.modifiers.new('Mirror', 'MIRROR')
ob_terminal2bloc.location = (-57.66, 47.5, 11.78)
ob_terminal2bloc.lock_rotations_4d = False
ob_terminal2bloc.empty_display_type = 'ARROWS'
ob_terminal2bloc.lineart.crease_threshold = 0.0
_m = ob_terminal2bloc.modifiers.new('EdgeSplit', 'EDGE_SPLIT')
ob_littleroofs.location = (-35.9, -2.0, 3.628)
ob_littleroofs.rotation_euler = (0.0, -0.0, 1.571)
ob_littleroofs.lock_rotations_4d = False
ob_littleroofs.empty_display_type = 'ARROWS'
ob_littleroofs.lineart.crease_threshold = 0.0
ob_coridorroofdetails.location = (-20.03, -37.49, 16.44)
ob_coridorroofdetails.rotation_euler = (7.492e-10, -0.1878, 6.947e-09)
ob_coridorroofdetails.lock_rotations_4d = False
ob_coridorroofdetails.empty_display_type = 'ARROWS'
ob_coridorroofdetails.lineart.crease_threshold = 0.0
_m = ob_coridorroofdetails.modifiers.new('Array', 'ARRAY')
_m.count = 7
_m.constant_offset_displace = (0.0, 0.0, 0.0)
_m.relative_offset_displace = (0.0, -11.6, 0.0)
ob_coridor.location = (0.05033, -282.9, 5.033)
ob_coridor.lock_rotations_4d = False
ob_coridor.empty_display_type = 'ARROWS'
ob_coridor.lineart.crease_threshold = 0.0
_vg = ob_coridor.vertex_groups.new(name='Top')
_vg = ob_coridor.vertex_groups.new(name='Side')
_m = ob_coridor.modifiers.new('EdgeSplit', 'EDGE_SPLIT')
ob_camera.location = (-183.7, 77.85, 0.0)
ob_camera.rotation_euler = (1.571, 0.0, -1.833)
ob_camera.lineart.crease_threshold = 0.0
ob_area.location = (-40.0, -260.3, 7.0)
ob_area.rotation_euler = (1.571, -0.0, -1.571)
ob_area.lineart.crease_threshold = 0.0
ob_cube_005.location = (-23.7, 65.64, 6.22)
ob_cube_005.rotation_euler = (1.571, -0.0, 1.571)
ob_cube_005.lock_rotations_4d = False
ob_cube_005.empty_display_type = 'ARROWS'
ob_cube_005.lineart.crease_threshold = 0.0
_m = ob_cube_005.modifiers.new('Array', 'ARRAY')
_m.count = 9
_m.constant_offset_displace = (0.0, 0.0, 0.0)
_m.relative_offset_displace = (-20.0, 0.0, 0.0)
ob_cube_004.location = (-23.7, -396.9, 6.22)
ob_cube_004.rotation_euler = (1.571, -0.0, 1.571)
ob_cube_004.lock_rotations_4d = False
ob_cube_004.empty_display_type = 'ARROWS'
ob_cube_004.lineart.crease_threshold = 0.0
_m = ob_cube_004.modifiers.new('Array', 'ARRAY')
_m.count = 5
_m.constant_offset_displace = (0.0, 0.0, 0.0)
_m.relative_offset_displace = (-20.0, 0.0, 0.0)
ob_cube_003.location = (36.3, -396.9, 6.22)
ob_cube_003.rotation_euler = (1.571, -0.0, 1.571)
ob_cube_003.lock_rotations_4d = False
ob_cube_003.empty_display_type = 'ARROWS'
ob_cube_003.lineart.crease_threshold = 0.0
_m = ob_cube_003.modifiers.new('Array', 'ARRAY')
_m.count = 5
_m.constant_offset_displace = (0.0, 0.0, 0.0)
_m.relative_offset_displace = (-20.0, 0.0, 0.0)
ob_cube_002.location = (36.3, 65.64, 6.22)
ob_cube_002.rotation_euler = (1.571, -0.0, 1.571)
ob_cube_002.lock_rotations_4d = False
ob_cube_002.empty_display_type = 'ARROWS'
ob_cube_002.lineart.crease_threshold = 0.0
_m = ob_cube_002.modifiers.new('Array', 'ARRAY')
_m.count = 9
_m.constant_offset_displace = (0.0, 0.0, 0.0)
_m.relative_offset_displace = (-20.0, 0.0, 0.0)
ob_terminal_2_buildi_010.location = (-57.66, 47.5, 11.78)
ob_terminal_2_buildi_010.lock_rotations_4d = False
ob_terminal_2_buildi_010.empty_display_type = 'ARROWS'
ob_terminal_2_buildi_010.lineart.crease_threshold = 0.0
ob_terminal_2_buildi_007.location = (-27.98, 41.5, 6.0)
ob_terminal_2_buildi_007.lock_rotations_4d = False
ob_terminal_2_buildi_007.empty_display_type = 'ARROWS'
ob_terminal_2_buildi_007.lineart.crease_threshold = 0.0
_m = ob_terminal_2_buildi_007.modifiers.new('EdgeSplit', 'EDGE_SPLIT')
ob_terminal_2_buildi_006.location = (-27.98, 41.5, 6.0)
ob_terminal_2_buildi_006.lock_rotations_4d = False
ob_terminal_2_buildi_006.empty_display_type = 'ARROWS'
ob_terminal_2_buildi_006.lineart.crease_threshold = 0.0
_m = ob_terminal_2_buildi_006.modifiers.new('EdgeSplit', 'EDGE_SPLIT')
ob_terminal_2_buildi_005.location = (-27.98, 41.5, 6.0)
ob_terminal_2_buildi_005.lock_rotations_4d = False
ob_terminal_2_buildi_005.empty_display_type = 'ARROWS'
ob_terminal_2_buildi_005.lineart.crease_threshold = 0.0
_m = ob_terminal_2_buildi_005.modifiers.new('EdgeSplit', 'EDGE_SPLIT')
ob_terminal_2_buildi_003.location = (-27.98, 41.5, 6.0)
ob_terminal_2_buildi_003.lock_rotations_4d = False
ob_terminal_2_buildi_003.empty_display_type = 'ARROWS'
ob_terminal_2_buildi_003.lineart.crease_threshold = 0.0
_m = ob_terminal_2_buildi_003.modifiers.new('EdgeSplit', 'EDGE_SPLIT')
ob_terminal_2_buildi_001.location = (-27.98, 41.5, 6.0)
ob_terminal_2_buildi_001.lock_rotations_4d = False
ob_terminal_2_buildi_001.empty_display_type = 'ARROWS'
ob_terminal_2_buildi_001.lineart.crease_threshold = 0.0
_m = ob_terminal_2_buildi_001.modifiers.new('EdgeSplit', 'EDGE_SPLIT')
ob_cube_006.location = (-253.7, 1.308, 5.033)
ob_cube_006.rotation_euler = (0.0, -0.0, -1.571)
ob_cube_006.lock_rotations_4d = False
ob_cube_006.empty_display_type = 'ARROWS'
ob_cube_006.hide_viewport = True
ob_cube_006.lineart.crease_threshold = 0.0
ob_cube.location = (76.82, 29.34, 6.0)
ob_cube.rotation_euler = (0.0, -0.0, -1.571)
ob_cube.lock_rotations_4d = False
ob_cube.empty_display_type = 'ARROWS'
ob_cube.lineart.crease_threshold = 0.0

# ---- collection membership
col_collection_1.objects.link(ob_roofventilation2)
col_collection_1.objects.link(ob_roofdetails)
col_collection_1.objects.link(ob_roofventilation)
col_collection_1.objects.link(ob_terminal2bloc)
col_collection_1.objects.link(ob_littleroofs)
col_collection_1.objects.link(ob_coridorroofdetails)
col_collection_1.objects.link(ob_coridor)
col_collection_10.objects.link(ob_camera)
col_collection_10.objects.link(ob_area)
col_collection_11.objects.link(ob_cube_005)
col_collection_11.objects.link(ob_cube_004)
col_collection_11.objects.link(ob_cube_003)
col_collection_11.objects.link(ob_cube_002)
col_collection_20.objects.link(ob_terminal_2_buildi_010)
col_collection_20.objects.link(ob_terminal_2_buildi_007)
col_collection_20.objects.link(ob_terminal_2_buildi_006)
col_collection_20.objects.link(ob_terminal_2_buildi_005)
col_collection_20.objects.link(ob_terminal_2_buildi_003)
col_collection_20.objects.link(ob_terminal_2_buildi_001)
col_collection_20.objects.link(ob_cube_006)
col_collection_20.objects.link(ob_cube)

# ---- scene / render settings (as saved in the file)
scene.camera = ob_camera
scene.frame_start = 1; scene.frame_end = 250; scene.frame_set(19)
scene.render.engine = 'BLENDER_EEVEE_NEXT'
scene.render.image_settings.file_format = 'JPEG'
scene.render.image_settings.color_mode = 'RGB'
scene.render.image_settings.compression = 90
scene.render.resolution_x = 800
scene.render.resolution_y = 600
scene.render.pixel_aspect_x = 100.0
scene.render.pixel_aspect_y = 100.0
scene.render.fps = 25
scene.render.dither_intensity = 0.0
scene.render.use_compositing = False
scene.render.use_sequencer = False
scene.render.bake_margin = 2
scene.render.bake_bias = 0.0
scene.render.use_stamp_time = False
scene.render.use_stamp_date = False
scene.render.use_stamp_frame = False
scene.render.use_stamp_camera = False
scene.render.use_stamp_scene = False
scene.render.use_stamp_filename = False
scene.render.use_stamp_render_time = False
scene.render.stamp_font_size = 0
scene.cycles.use_denoising = False
scene.cycles.samples = 10
scene.cycles.sampling_pattern = 'TABULATED_SOBOL'
scene.cycles.light_sampling_threshold = 0.0
scene.cycles.use_adaptive_sampling = False
scene.cycles.use_light_tree = False
scene.cycles.blur_glossy = 0.0
scene.cycles.volume_bounces = 1
scene.cycles.pixel_filter_type = 'GAUSSIAN'
scene.cycles.sample_clamp_indirect = 0.0
scene.view_settings.view_transform = 'Raw'
bpy.context.view_layer.update()
